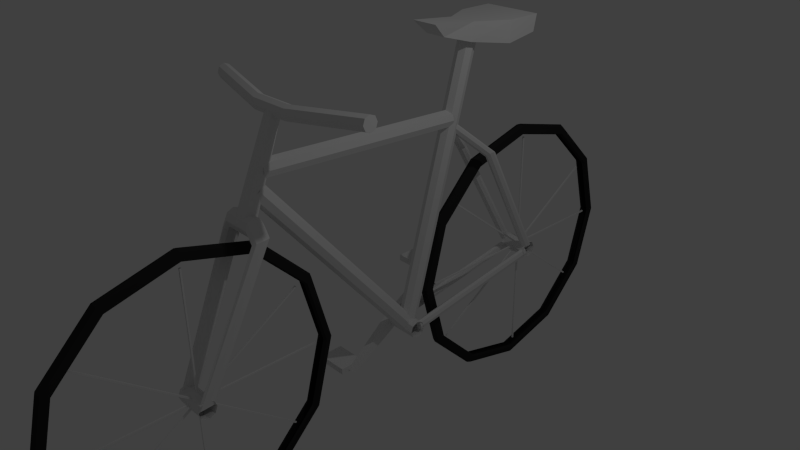 # Source: bike_red.blend  (saved by Blender 2.68.0; exported with 4.5.12 LTS)
import bpy
from mathutils import Matrix  # noqa: F401  (used for matrix-valued properties, if any)

bpy.ops.wm.read_factory_settings(use_empty=True)
scene = bpy.context.scene
scene.name = 'Scene'

# ---- collections
col_collection_1 = bpy.data.collections.new('Collection 1'); scene.collection.children.link(col_collection_1)

# ---- materials (node trees are filled in below, after node groups)
mat_none_bike_jpg = bpy.data.materials.new('None_bike.jpg')
mat_none_bike_jpg.alpha_threshold = 0.0
mat_none_bike_jpg.use_transparent_shadow = False
mat_none_bike_jpg.specular_color = (0.8, 0.8, 0.8)
mat_none_bike_jpg.roughness = 0.5
mat_none_bike_jpg.specular_intensity = 1.0
mat_none_bike_jpg.line_color = (0.0, 0.0, 0.0, 1.0)
mat_none_blackwindow_jpg = bpy.data.materials.new('None_blackWindow.jpg')
mat_none_blackwindow_jpg.alpha_threshold = 0.0
mat_none_blackwindow_jpg.use_transparent_shadow = False
mat_none_blackwindow_jpg.specular_color = (0.8, 0.8, 0.8)
mat_none_blackwindow_jpg.roughness = 0.5
mat_none_blackwindow_jpg.specular_intensity = 1.0
mat_none_blackwindow_jpg.line_color = (0.0, 0.0, 0.0, 1.0)
mat_tire = bpy.data.materials.new('Tire')
mat_tire.alpha_threshold = 0.0
mat_tire.use_transparent_shadow = False
mat_tire.diffuse_color = (0.02539, 0.02539, 0.02539, 1.0)
mat_tire.roughness = 0.5
mat_tire.line_color = (0.0, 0.0, 0.0, 1.0)

# ---- material node trees

# ---- world
world_world = bpy.data.worlds.new('World'); scene.world = world_world
world_world.color = (0.05088, 0.05088, 0.05088)
world_world.use_sun_shadow = False
world_world.sun_shadow_jitter_overblur = 0.0
world_world.cycles.sampling_method = 'MANUAL'
world_world.cycles.sample_map_resolution = 256

# ---- cameras
cam_camera = bpy.data.cameras.new('Camera')
cam_camera.clip_end = 100.0
cam_camera.lens = 35.0
cam_camera.sensor_width = 32.0
cam_camera.sensor_height = 18.0
cam_camera.ortho_scale = 7.314
cam_camera.dof.focus_distance = 0.0
cam_camera.dof.aperture_fstop = 128.0

# ---- lights
light_lamp = bpy.data.lights.new('Lamp', 'POINT')
light_lamp.transmission_factor = 0.0
light_lamp.cutoff_distance = 30.0
light_lamp.energy = 100.0
light_lamp.shadow_buffer_clip_start = 1.001
light_lamp.shadow_soft_size = 0.1
light_lamp.shadow_maximum_resolution = 0.006
light_lamp.use_absolute_resolution = True
light_lamp.cycles.use_multiple_importance_sampling = False

# ---- meshes
me_bike_red = bpy.data.meshes.new('bike_red')
me_bike_red.from_pydata([(-0.03053, 1.907, -2.45), (-0.03065, 2.808, -2.691), (-0.07315, 2.808, -2.714), (-0.07262, 1.896, -2.469), (-0.04789, 2.808, -2.812), (-0.04703, 1.847, -2.554), (0.01123, 2.808, -2.841), (0.01211, 1.833, -2.58), (0.07056, 2.808, -2.812), (0.07142, 1.847, -2.554), (0.1009, 2.808, -2.714), (0.1014, 1.896, -2.47), (0.06443, 2.808, -2.692), (0.06455, 1.907, -2.451), (0.1028, 1.229, -1.802), (0.06487, 1.248, -1.791), (0.07378, 1.144, -1.851), (0.0145, 1.119, -1.866), (-0.04467, 1.144, -1.851), (-0.07119, 1.229, -1.802), (-0.03021, 1.248, -1.79), (-0.02976, 1.007, -0.8899), (-0.06923, 0.9845, -0.8902), (-0.04145, 0.8867, -0.8903), (0.01778, 0.8572, -0.8904), (0.077, 0.8867, -0.8905), (0.1048, 0.9845, -0.8906), (0.06532, 1.007, -0.8909), (0.1067, 1.229, 0.02114), (0.06576, 1.248, 0.009592), (0.08022, 1.144, 0.07015), (0.02105, 1.119, 0.08498), (-0.03823, 1.144, 0.07034), (-0.06726, 1.229, 0.02159), (-0.02932, 1.248, 0.01065), (-0.029, 1.907, 0.6699), (-0.06583, 1.896, 0.689), (-0.03587, 1.847, 0.7736), (0.02344, 1.833, 0.799), (0.08258, 1.847, 0.7734), (0.1082, 1.896, 0.6886), (0.06608, 1.907, 0.6688), (0.1087, 2.808, 0.9329), (0.0662, 2.808, 0.9101), (0.08344, 2.808, 1.031), (0.02432, 2.808, 1.06), (-0.035, 2.808, 1.031), (-0.0653, 2.808, 0.9333), (-0.02888, 2.808, 0.9112), (-0.029, 3.709, 0.6699), (-0.06583, 3.72, 0.689), (-0.03587, 3.769, 0.7736), (0.02344, 3.783, 0.799), (0.08258, 3.769, 0.7734), (0.1082, 3.72, 0.6886), (0.06608, 3.709, 0.6688), (0.1067, 4.387, 0.02115), (0.06576, 4.368, 0.009592), (0.08022, 4.472, 0.07015), (0.02105, 4.497, 0.08498), (-0.03823, 4.472, 0.07034), (-0.06726, 4.387, 0.02159), (-0.02932, 4.368, 0.01065), (-0.02976, 4.609, -0.8899), (-0.06922, 4.632, -0.8902), (-0.04145, 4.729, -0.8903), (0.01778, 4.759, -0.8904), (0.077, 4.729, -0.8905), (0.1048, 4.632, -0.8906), (0.06532, 4.609, -0.8909), (0.1028, 4.387, -1.802), (0.06487, 4.368, -1.791), (0.07378, 4.472, -1.851), (0.0145, 4.497, -1.866), (-0.04467, 4.472, -1.851), (-0.07119, 4.387, -1.802), (-0.03021, 4.368, -1.79), (-0.03053, 3.709, -2.45), (-0.07262, 3.72, -2.469), (-0.04703, 3.769, -2.554), (0.01211, 3.783, -2.58), (0.07142, 3.769, -2.554), (0.1014, 3.72, -2.47), (0.06455, 3.709, -2.451), (-0.03053, -3.636, -2.393), (-0.03065, -2.735, -2.634), (-0.07315, -2.735, -2.657), (-0.07262, -3.647, -2.413), (-0.04789, -2.735, -2.755), (-0.04703, -3.696, -2.498), (0.01123, -2.735, -2.785), (0.01211, -3.711, -2.523), (0.07055, -2.735, -2.755), (0.07142, -3.696, -2.498), (0.1009, -2.735, -2.658), (0.1014, -3.647, -2.413), (0.06443, -2.735, -2.635), (0.06455, -3.636, -2.394), (0.1028, -4.314, -1.746), (0.06487, -4.295, -1.735), (0.07378, -4.399, -1.795), (0.0145, -4.425, -1.809), (-0.04467, -4.399, -1.794), (-0.07119, -4.314, -1.745), (-0.03021, -4.295, -1.734), (-0.02977, -4.536, -0.8333), (-0.06923, -4.559, -0.8336), (-0.04145, -4.657, -0.8337), (0.01777, -4.686, -0.8338), (0.077, -4.657, -0.8339), (0.1048, -4.559, -0.8341), (0.06531, -4.536, -0.8344), (0.1067, -4.314, 0.07771), (0.06576, -4.295, 0.06615), (0.08022, -4.399, 0.1267), (0.02105, -4.425, 0.1415), (-0.03823, -4.399, 0.1269), (-0.06727, -4.314, 0.07815), (-0.02932, -4.295, 0.06721), (-0.029, -3.636, 0.7264), (-0.06583, -3.647, 0.7456), (-0.03587, -3.696, 0.8301), (0.02344, -3.711, 0.8556), (0.08258, -3.696, 0.8299), (0.1082, -3.647, 0.7452), (0.06608, -3.636, 0.7254), (0.1087, -2.735, 0.9895), (0.0662, -2.735, 0.9667), (0.08344, -2.735, 1.087), (0.02432, -2.735, 1.117), (-0.03501, -2.735, 1.088), (-0.06531, -2.735, 0.9899), (-0.02888, -2.735, 0.9677), (-0.029, -1.835, 0.7264), (-0.06583, -1.823, 0.7456), (-0.03587, -1.775, 0.8301), (0.02344, -1.76, 0.8556), (0.08258, -1.775, 0.8299), (0.1082, -1.823, 0.7452), (0.06608, -1.835, 0.7254), (0.1067, -1.156, 0.07771), (0.06576, -1.175, 0.06615), (0.08022, -1.071, 0.1267), (0.02105, -1.046, 0.1415), (-0.03823, -1.071, 0.1269), (-0.06727, -1.156, 0.07815), (-0.02932, -1.175, 0.06721), (-0.02977, -0.9342, -0.8333), (-0.06923, -0.9117, -0.8336), (-0.04145, -0.8139, -0.8337), (0.01777, -0.7845, -0.8338), (0.077, -0.8139, -0.8339), (0.1048, -0.9117, -0.8341), (0.06531, -0.9342, -0.8344), (0.1028, -1.156, -1.746), (0.06487, -1.175, -1.735), (0.07378, -1.071, -1.795), (0.0145, -1.046, -1.809), (-0.04467, -1.071, -1.794), (-0.07119, -1.156, -1.745), (-0.03021, -1.175, -1.734), (-0.03053, -1.835, -2.393), (-0.07262, -1.823, -2.413), (-0.04703, -1.775, -2.498), (0.01211, -1.76, -2.523), (0.07142, -1.775, -2.498), (0.1014, -1.823, -2.413), (0.06455, -1.835, -2.394), (-0.1649, 0.6125, -1.265), (-0.132, 0.6198, -1.317), (-0.1184, 0.6125, -1.265), (-0.1649, 2.847, -0.9502), (-0.1184, 2.847, -0.9502), (-0.132, 2.854, -1.002), (-0.132, 0.6051, -1.213), (-0.132, 2.84, -0.8982), (-0.1649, 0.6021, -1.192), (-0.1649, 2.837, -0.8767), (-0.1977, 0.6051, -1.213), (-0.1977, 2.84, -0.8982), (-0.2113, 0.6125, -1.265), (-0.2113, 2.847, -0.9502), (-0.1977, 0.6198, -1.317), (-0.1977, 2.854, -1.002), (-0.1649, 0.6228, -1.339), (-0.1649, 2.857, -1.024), (0.1934, 0.6188, -1.275), (0.2262, 0.6262, -1.327), (0.2398, 0.6188, -1.275), (0.1934, 2.853, -0.9598), (0.2398, 2.853, -0.9598), (0.2262, 2.861, -1.012), (0.2262, 0.6115, -1.223), (0.2262, 2.846, -0.9078), (0.1934, 0.6085, -1.201), (0.1934, 2.843, -0.8863), (0.1606, 0.6115, -1.223), (0.1606, 2.846, -0.9078), (0.147, 0.6188, -1.275), (0.147, 2.853, -0.9598), (0.1606, 0.6262, -1.327), (0.1606, 2.861, -1.012), (0.1934, 0.6292, -1.348), (0.1934, 2.864, -1.033), (0.2092, 2.884, -0.8829), (0.2474, 2.934, -0.8505), (0.2632, 2.884, -0.8371), (0.06916, 1.37, 1.394), (0.1232, 1.37, 1.44), (0.1073, 1.42, 1.427), (0.2474, 2.834, -0.8505), (0.1073, 1.32, 1.427), (0.2092, 2.814, -0.8829), (0.06916, 1.299, 1.394), (0.1711, 2.834, -0.9152), (0.03098, 1.32, 1.362), (0.1552, 2.884, -0.9286), (0.01516, 1.37, 1.349), (0.1711, 2.934, -0.9152), (0.03098, 1.42, 1.362), (0.2092, 2.955, -0.8829), (0.06916, 1.441, 1.394), (-1.274, -1.14, 2.396), (-1.271, -1.071, 2.328), (-1.269, -1.14, 2.299), (1.315, -1.14, 2.397), (1.32, -1.14, 2.3), (1.319, -1.071, 2.328), (-1.271, -1.209, 2.328), (1.319, -1.209, 2.328), (-1.274, -1.237, 2.396), (1.315, -1.237, 2.397), (-1.277, -1.209, 2.465), (1.312, -1.209, 2.466), (-1.279, -1.14, 2.493), (1.311, -1.14, 2.494), (-1.277, -1.071, 2.465), (1.312, -1.071, 2.466), (-1.274, -1.043, 2.396), (1.315, -1.043, 2.397), (-0.02106, 1.364, 1.402), (0.0254, 1.423, 1.397), (-0.02106, 1.418, 1.438), (-0.1892, 2.869, -0.8629), (-0.1892, 2.924, -0.8262), (-0.1427, 2.928, -0.8676), (-0.06751, 1.382, 1.458), (-0.2356, 2.887, -0.8063), (-0.08676, 1.334, 1.445), (-0.2549, 2.84, -0.8195), (-0.06751, 1.304, 1.407), (-0.2356, 2.81, -0.8581), (-0.02106, 1.309, 1.365), (-0.1892, 2.814, -0.8995), (0.0254, 1.346, 1.345), (-0.1427, 2.851, -0.9194), (0.04465, 1.393, 1.358), (-0.1235, 2.898, -0.9062), (0.3378, -1.788, 0.9961), (0.1981, -1.788, 1.192), (0.3573, -1.874, 1.001), (0.1973, -1.874, 1.227), (0.2249, -2.645, -0.8456), (0.2356, -2.731, -0.8404), (0.2026, -1.96, 1.192), (0.343, -1.96, 0.991), (0.2277, -2.817, -0.8508), (0.2109, -1.995, 1.106), (0.3033, -1.995, 0.971), (0.2059, -2.852, -0.8708), (0.2173, -1.96, 1.02), (0.2614, -1.96, 0.9531), (0.1829, -2.816, -0.8886), (0.218, -1.874, 0.9846), (0.2419, -1.874, 0.9479), (0.1722, -2.73, -0.8939), (0.2562, -1.788, 0.9583), (0.2127, -1.788, 1.02), (0.1801, -2.645, -0.8835), (0.2959, -1.753, 0.9783), (0.2045, -1.752, 1.106), (0.2019, -2.609, -0.8635), (-0.1913, -1.788, 1.193), (-0.1921, -1.874, 1.228), (-0.1868, -1.96, 1.193), (-0.1785, -1.995, 1.107), (-0.1722, -1.959, 1.021), (-0.1714, -1.873, 0.9857), (-0.1767, -1.788, 1.021), (-0.185, -1.752, 1.107), (-0.2973, -1.788, 1.002), (-0.1885, -2.642, -0.8367), (-0.1987, -2.728, -0.8225), (-0.3145, -1.874, 1.016), (-0.1884, -2.814, -0.8306), (-0.2971, -1.96, 1.008), (-0.2553, -1.995, 0.9826), (-0.1635, -2.849, -0.8563), (-0.2135, -1.959, 0.9544), (-0.1387, -2.814, -0.8845), (-0.1963, -1.873, 0.9401), (-0.1285, -2.728, -0.8988), (-0.2137, -1.788, 0.9482), (-0.1388, -2.642, -0.8907), (-0.1637, -2.606, -0.865), (-0.2555, -1.752, 0.9739), (-0.2019, -2.644, -0.7707), (0.2401, -2.645, -0.7773), (-0.2009, -2.608, -0.8565), (0.2411, -2.609, -0.8631), (0.2425, -2.645, -0.949), (-0.1995, -2.643, -0.9424), (0.2434, -2.73, -0.9847), (-0.1986, -2.729, -0.9781), (0.2432, -2.816, -0.9493), (-0.1988, -2.815, -0.9427), (0.2422, -2.852, -0.8635), (-0.1998, -2.851, -0.8569), (0.2408, -2.817, -0.7776), (-0.2012, -2.815, -0.771), (0.24, -2.731, -0.7419), (-0.202, -2.729, -0.7353), (0.2401, 2.984, -0.8291), (-0.2019, 2.986, -0.8224), (0.24, 2.898, -0.7937), (-0.202, 2.9, -0.787), (-0.2012, 2.814, -0.8228), (0.2408, 2.813, -0.8294), (-0.1998, 2.778, -0.9087), (0.2422, 2.777, -0.9153), (-0.1988, 2.814, -0.9945), (0.2432, 2.813, -1.001), (-0.1986, 2.9, -1.03), (0.2434, 2.899, -1.036), (0.2425, 2.984, -1.001), (-0.1995, 2.986, -0.9941), (0.2411, 3.02, -0.9148), (-0.2009, 3.021, -0.9082), (-0.2019, 0.6394, -1.202), (0.2401, 0.6381, -1.209), (-0.2009, 0.6751, -1.288), (0.2411, 0.6738, -1.295), (0.2425, 0.6384, -1.381), (-0.1995, 0.6397, -1.374), (0.2434, 0.5526, -1.416), (-0.1986, 0.5539, -1.41), (0.2432, 0.4667, -1.381), (-0.1988, 0.468, -1.374), (0.2422, 0.431, -1.295), (-0.1998, 0.4324, -1.289), (0.2408, 0.4664, -1.209), (-0.2012, 0.4678, -1.203), (0.24, 0.5522, -1.174), (-0.202, 0.5535, -1.167), (0.08607, -1.437, 2.331), (0.1052, -1.96, 1.121), (0.1126, -1.378, 2.307), (0.1408, -1.88, 1.089), (0.08607, -1.318, 2.284), (0.1052, -1.8, 1.059), (0.02194, -1.292, 2.277), (0.01939, -1.765, 1.049), (-0.06643, -1.797, 1.065), (-0.04218, -1.316, 2.289), (-0.102, -1.877, 1.097), (-0.06874, -1.376, 2.313), (-0.06643, -1.957, 1.128), (-0.04218, -1.436, 2.336), (0.01939, -1.991, 1.138), (0.02194, -1.461, 2.343), (0.1078, 0.6098, -1.222), (0.1052, -1.661, 1.52), (0.1408, -1.73, 1.469), (0.1433, 0.541, -1.273), (0.1052, -1.792, 1.41), (0.1078, 0.4787, -1.332), (0.01939, -1.811, 1.377), (0.02194, 0.4595, -1.365), (-0.06387, 0.4946, -1.351), (-0.06643, -1.776, 1.391), (-0.09942, 0.5635, -1.3), (-0.102, -1.707, 1.442), (-0.06387, 0.6258, -1.24), (-0.06643, -1.645, 1.501), (0.02194, 0.645, -1.208), (0.01939, -1.626, 1.534), (0.1078, 1.575, 2.532), (0.1052, 0.4701, -1.25), (0.1433, 1.655, 2.502), (0.1408, 0.5507, -1.28), (0.1078, 1.739, 2.484), (0.1052, 0.6347, -1.298), (0.02194, 1.778, 2.487), (0.01939, 0.6728, -1.295), (-0.06643, 0.6428, -1.271), (-0.06387, 1.747, 2.511), (-0.102, 0.5621, -1.241), (-0.09942, 1.667, 2.541), (-0.06643, 0.4782, -1.222), (-0.06387, 1.583, 2.56), (0.01939, 0.44, -1.226), (0.02194, 1.545, 2.556), (0.1052, -1.639, 1.758), (0.1078, 1.324, 1.599), (0.02194, 1.337, 1.634), (0.01939, -1.626, 1.793), (-0.06387, 1.346, 1.598), (-0.06643, -1.617, 1.757), (-0.09942, 1.346, 1.512), (-0.102, -1.617, 1.671), (-0.06387, 1.336, 1.427), (-0.06643, -1.626, 1.586), (0.02194, 1.324, 1.392), (0.01939, -1.639, 1.551), (0.1078, 1.314, 1.428), (0.1052, -1.648, 1.587), (0.1433, 1.314, 1.514), (0.1408, -1.648, 1.673), (0.2927, -1.306, 2.244), (-0.2478, -1.306, 2.244), (0.2893, -1.278, 2.313), (-0.2512, -1.278, 2.313), (0.2858, -1.306, 2.381), (-0.2546, -1.306, 2.381), (0.2844, -1.375, 2.41), (-0.2561, -1.375, 2.41), (0.2858, -1.444, 2.381), (-0.2546, -1.444, 2.381), (0.2893, -1.472, 2.313), (-0.2512, -1.472, 2.313), (0.2927, -1.444, 2.244), (-0.2478, -1.444, 2.244), (0.2941, -1.375, 2.216), (-0.2464, -1.375, 2.216), (-0.1772, 1.889, 0.8907), (-0.1964, 1.92, 0.9293), (-0.1964, 1.842, 0.8775), (-0.2429, 1.806, 0.8974), (-0.2893, 1.801, 0.9388), (-0.3086, 1.831, 0.9774), (-0.2893, 1.878, 0.9906), (-0.2429, 1.915, 0.9707), (0.3479, 1.905, 0.9731), (0.3097, 1.926, 0.9407), (0.2715, 1.905, 0.9084), (0.2557, 1.855, 0.895), (0.2715, 1.805, 0.9084), (0.3097, 1.784, 0.9407), (0.3479, 1.805, 0.9731), (0.3637, 1.855, 0.9864), (-0.2841, 1.49, -0.7272), (-0.2841, 1.49, -0.816), (-0.7329, 1.49, -0.816), (-0.7329, 1.49, -0.7272), (-0.7329, 1.144, -0.816), (-0.7329, 1.144, -0.7272), (-0.2841, 1.144, -0.816), (-0.2841, 1.144, -0.7272), (-0.2841, -0.03692, -1.759), (-0.2841, -0.03692, -1.848), (-0.7329, -0.03692, -1.848), (-0.7329, -0.03692, -1.759), (-0.7329, -0.3829, -1.848), (-0.7329, -0.3829, -1.759), (-0.2841, -0.3829, -1.848), (-0.2841, -0.3829, -1.759), (-0.2908, 0.4927, -1.203), (-0.2908, 1.324, -0.7306), (-0.2908, 1.369, -0.7736), (-0.2908, 0.6095, -1.377), (-0.2908, -0.2668, -1.816), (-0.2908, -0.2304, -1.858), (-0.1991, 0.4927, -1.203), (-0.1991, -0.2668, -1.816), (-0.1991, 0.6095, -1.377), (-0.1991, -0.2304, -1.858), (-0.1991, 1.369, -0.7736), (-0.1991, 1.324, -0.7306), (-0.1695, 1.557, 2.763), (-0.397, 2.007, 2.747), (-0.1695, 1.527, 2.511), (-0.397, 2.003, 2.449), (-0.1695, 0.8865, 2.837), (-0.1272, 1.082, 2.647), (0.2108, 1.557, 2.763), (0.2108, 0.8865, 2.837), (0.1685, 1.082, 2.647), (0.2108, 1.527, 2.511), (0.4383, 2.007, 2.747), (0.4383, 2.003, 2.449), (-0.397, 2.519, 2.742), (-0.397, 2.465, 2.516), (0.4383, 2.465, 2.516), (0.4383, 2.519, 2.742), (0.03134, 1.468, 0.2471), (0.03134, 1.482, 0.2637), (0.01, 1.468, 0.2471), (0.01, 1.482, 0.2637), (0.03134, 4.155, -1.917), (0.01, 4.155, -1.917), (0.03134, 4.169, -1.9), (0.01, 4.169, -1.9), (0.03134, -1.423, -1.91), (0.03134, -4.11, 0.2535), (0.01, -4.11, 0.2535), (0.01, -1.423, -1.91), (0.01, -4.096, 0.2701), (0.01, -1.409, -1.894), (0.03134, -4.096, 0.2701), (0.03134, -1.409, -1.894), (0.03134, -4.194, -1.777), (0.03134, -4.205, -1.759), (0.01, -4.194, -1.777), (0.01, -4.205, -1.759), (0.03134, -1.262, 0.04164), (0.01, -1.262, 0.04164), (0.03134, -1.274, 0.05977), (0.01, -1.274, 0.05977), (0.03134, 4.288, -0.04894), (0.03134, 1.356, -1.868), (0.01, 1.356, -1.868), (0.01, 4.288, -0.04894), (0.01, 1.345, -1.85), (0.01, 4.276, -0.03081), (0.03134, 1.345, -1.85), (0.03134, 4.276, -0.03081), (0.03134, 1.104, -0.8974), (0.03134, 1.104, -0.876), (0.01, 1.104, -0.8974), (0.01, 1.104, -0.876), (0.03134, 4.554, -0.9115), (0.01, 4.554, -0.9115), (0.03134, 4.554, -0.8901), (0.01, 4.554, -0.8901), (0.03134, -1.036, -0.8726), (0.03134, -4.486, -0.8585), (0.01, -4.486, -0.8585), (0.01, -1.036, -0.8726), (0.01, -4.486, -0.8372), (0.01, -1.036, -0.8513), (0.03134, -4.486, -0.8372), (0.03134, -1.036, -0.8513), (0.03134, -2.712, -2.58), (0.03134, -2.733, -2.58), (0.01, -2.712, -2.58), (0.01, -2.733, -2.58), (0.03134, -2.712, 0.87), (0.01, -2.712, 0.87), (0.03134, -2.733, 0.87), (0.01, -2.733, 0.87), (0.03134, 2.918, 0.8312), (0.03134, 2.918, -2.619), (0.01, 2.918, 0.8312), (0.01, 2.918, -2.619), (0.01, 2.896, -2.619), (0.01, 2.896, 0.8312), (0.03134, 2.896, -2.619), (0.03134, 2.896, 0.8312)], [], [(0, 1, 2), (0, 2, 3), (3, 2, 4), (3, 4, 5), (5, 4, 6), (5, 6, 7), (7, 6, 8), (7, 8, 9), (9, 8, 10), (9, 10, 11), (12, 13, 11), (12, 11, 10), (14, 11, 13), (14, 13, 15), (16, 9, 11), (16, 11, 14), (17, 7, 9), (17, 9, 16), (18, 5, 7), (18, 7, 17), (19, 3, 5), (19, 5, 18), (20, 0, 3), (20, 3, 19), (21, 20, 19), (21, 19, 22), (22, 19, 18), (22, 18, 23), (23, 18, 17), (23, 17, 24), (24, 17, 16), (24, 16, 25), (25, 16, 14), (25, 14, 26), (26, 14, 15), (26, 15, 27), (28, 26, 27), (28, 27, 29), (30, 25, 26), (30, 26, 28), (31, 24, 25), (31, 25, 30), (32, 23, 24), (32, 24, 31), (33, 22, 23), (33, 23, 32), (34, 21, 22), (34, 22, 33), (35, 34, 33), (35, 33, 36), (36, 33, 32), (36, 32, 37), (37, 32, 31), (37, 31, 38), (38, 31, 30), (38, 30, 39), (39, 30, 28), (39, 28, 40), (40, 28, 29), (40, 29, 41), (42, 40, 41), (42, 41, 43), (44, 39, 40), (44, 40, 42), (45, 38, 39), (45, 39, 44), (46, 37, 38), (46, 38, 45), (47, 36, 37), (47, 37, 46), (48, 35, 36), (48, 36, 47), (49, 48, 50), (48, 47, 50), (50, 47, 51), (47, 46, 51), (51, 46, 52), (46, 45, 52), (52, 45, 53), (45, 44, 53), (53, 44, 54), (44, 42, 54), (54, 42, 55), (42, 43, 55), (56, 54, 57), (54, 55, 57), (58, 53, 56), (53, 54, 56), (59, 52, 58), (52, 53, 58), (60, 51, 59), (51, 52, 59), (61, 50, 60), (50, 51, 60), (62, 49, 61), (49, 50, 61), (63, 62, 64), (62, 61, 64), (64, 61, 65), (61, 60, 65), (65, 60, 66), (60, 59, 66), (66, 59, 67), (59, 58, 67), (67, 58, 68), (58, 56, 68), (68, 56, 69), (56, 57, 69), (70, 68, 71), (68, 69, 71), (72, 67, 70), (67, 68, 70), (73, 66, 72), (66, 67, 72), (74, 65, 73), (65, 66, 73), (75, 64, 74), (64, 65, 74), (76, 63, 75), (63, 64, 75), (77, 76, 78), (76, 75, 78), (78, 75, 79), (75, 74, 79), (79, 74, 80), (74, 73, 80), (80, 73, 81), (73, 72, 81), (81, 72, 82), (72, 70, 82), (82, 70, 83), (70, 71, 83), (83, 12, 82), (12, 10, 82), (8, 81, 10), (81, 82, 10), (6, 80, 8), (80, 81, 8), (4, 79, 6), (79, 80, 6), (2, 78, 4), (78, 79, 4), (1, 77, 2), (77, 78, 2), (84, 85, 86), (84, 86, 87), (87, 86, 88), (87, 88, 89), (89, 88, 90), (89, 90, 91), (91, 90, 92), (91, 92, 93), (93, 92, 94), (93, 94, 95), (96, 97, 95), (96, 95, 94), (98, 95, 97), (98, 97, 99), (100, 93, 95), (100, 95, 98), (101, 91, 93), (101, 93, 100), (102, 89, 91), (102, 91, 101), (103, 87, 89), (103, 89, 102), (104, 84, 87), (104, 87, 103), (105, 104, 103), (105, 103, 106), (106, 103, 102), (106, 102, 107), (107, 102, 101), (107, 101, 108), (108, 101, 100), (108, 100, 109), (109, 100, 98), (109, 98, 110), (110, 98, 99), (110, 99, 111), (112, 110, 111), (112, 111, 113), (114, 109, 110), (114, 110, 112), (115, 108, 109), (115, 109, 114), (116, 107, 108), (116, 108, 115), (117, 106, 107), (117, 107, 116), (118, 105, 106), (118, 106, 117), (119, 118, 117), (119, 117, 120), (120, 117, 116), (120, 116, 121), (121, 116, 115), (121, 115, 122), (122, 115, 114), (122, 114, 123), (123, 114, 112), (123, 112, 124), (124, 112, 113), (124, 113, 125), (126, 124, 125), (126, 125, 127), (128, 123, 124), (128, 124, 126), (129, 122, 123), (129, 123, 128), (130, 121, 122), (130, 122, 129), (131, 120, 121), (131, 121, 130), (132, 119, 120), (132, 120, 131), (133, 132, 134), (132, 131, 134), (134, 131, 135), (131, 130, 135), (135, 130, 136), (130, 129, 136), (136, 129, 137), (129, 128, 137), (137, 128, 138), (128, 126, 138), (138, 126, 139), (126, 127, 139), (140, 138, 141), (138, 139, 141), (142, 137, 140), (137, 138, 140), (143, 136, 142), (136, 137, 142), (144, 135, 143), (135, 136, 143), (145, 134, 144), (134, 135, 144), (146, 133, 145), (133, 134, 145), (147, 146, 148), (146, 145, 148), (148, 145, 149), (145, 144, 149), (149, 144, 150), (144, 143, 150), (150, 143, 151), (143, 142, 151), (151, 142, 152), (142, 140, 152), (152, 140, 153), (140, 141, 153), (154, 152, 155), (152, 153, 155), (156, 151, 154), (151, 152, 154), (157, 150, 156), (150, 151, 156), (158, 149, 157), (149, 150, 157), (159, 148, 158), (148, 149, 158), (160, 147, 159), (147, 148, 159), (161, 160, 162), (160, 159, 162), (162, 159, 163), (159, 158, 163), (163, 158, 164), (158, 157, 164), (164, 157, 165), (157, 156, 165), (165, 156, 166), (156, 154, 166), (166, 154, 167), (154, 155, 167), (167, 96, 166), (96, 94, 166), (92, 165, 94), (165, 166, 94), (90, 164, 92), (164, 165, 92), (88, 163, 90), (163, 164, 90), (86, 162, 88), (162, 163, 88), (85, 161, 86), (161, 162, 86), (168, 169, 170), (171, 172, 173), (168, 170, 174), (171, 175, 172), (168, 174, 176), (171, 177, 175), (168, 176, 178), (171, 179, 177), (168, 178, 180), (171, 181, 179), (168, 180, 182), (171, 183, 181), (168, 182, 184), (171, 185, 183), (184, 169, 168), (171, 173, 185), (186, 187, 188), (189, 190, 191), (186, 188, 192), (189, 193, 190), (186, 192, 194), (189, 195, 193), (186, 194, 196), (189, 197, 195), (186, 196, 198), (189, 199, 197), (186, 198, 200), (189, 201, 199), (186, 200, 202), (189, 203, 201), (202, 187, 186), (189, 191, 203), (204, 205, 206), (207, 208, 209), (204, 206, 210), (207, 211, 208), (204, 210, 212), (207, 213, 211), (204, 212, 214), (207, 215, 213), (204, 214, 216), (207, 217, 215), (204, 216, 218), (207, 219, 217), (204, 218, 220), (207, 221, 219), (220, 205, 204), (207, 209, 221), (222, 223, 224), (225, 226, 227), (222, 224, 228), (225, 229, 226), (222, 228, 230), (225, 231, 229), (222, 230, 232), (225, 233, 231), (222, 232, 234), (225, 235, 233), (222, 234, 236), (225, 237, 235), (222, 236, 238), (225, 239, 237), (238, 223, 222), (225, 227, 239), (240, 241, 242), (243, 244, 245), (240, 242, 246), (243, 247, 244), (240, 246, 248), (243, 249, 247), (240, 248, 250), (243, 251, 249), (240, 250, 252), (243, 253, 251), (240, 252, 254), (243, 255, 253), (240, 254, 256), (243, 257, 255), (240, 256, 241), (243, 245, 257), (258, 259, 260), (259, 261, 260), (262, 258, 263), (258, 260, 263), (260, 261, 264), (260, 264, 265), (263, 260, 265), (263, 265, 266), (265, 264, 267), (265, 267, 268), (266, 265, 268), (266, 268, 269), (268, 267, 270), (268, 270, 271), (269, 268, 271), (269, 271, 272), (271, 270, 273), (271, 273, 274), (272, 271, 274), (272, 274, 275), (274, 273, 276), (273, 277, 276), (275, 274, 276), (275, 276, 278), (276, 277, 279), (277, 280, 279), (278, 276, 281), (276, 279, 281), (258, 262, 279), (262, 281, 279), (259, 258, 280), (258, 279, 280), (259, 282, 261), (282, 283, 261), (261, 283, 284), (261, 284, 264), (264, 284, 285), (264, 285, 267), (267, 285, 286), (267, 286, 270), (270, 286, 287), (270, 287, 273), (273, 287, 277), (287, 288, 277), (277, 288, 280), (288, 289, 280), (282, 259, 289), (259, 280, 289), (290, 291, 292), (290, 292, 293), (282, 290, 293), (282, 293, 283), (293, 292, 294), (293, 294, 295), (283, 293, 295), (283, 295, 284), (295, 294, 296), (294, 297, 296), (284, 295, 285), (295, 296, 285), (296, 297, 298), (297, 299, 298), (285, 296, 286), (296, 298, 286), (298, 299, 300), (299, 301, 300), (286, 298, 287), (298, 300, 287), (300, 301, 302), (301, 303, 302), (287, 300, 288), (300, 302, 288), (302, 303, 304), (302, 304, 305), (288, 302, 305), (288, 305, 289), (290, 282, 289), (290, 289, 305), (291, 290, 305), (291, 305, 304), (306, 307, 308), (307, 309, 308), (310, 311, 309), (311, 308, 309), (312, 313, 310), (313, 311, 310), (314, 315, 313), (314, 313, 312), (316, 317, 315), (316, 315, 314), (318, 319, 317), (318, 317, 316), (320, 321, 319), (320, 319, 318), (307, 306, 320), (306, 321, 320), (322, 323, 324), (323, 325, 324), (324, 325, 326), (324, 326, 327), (327, 326, 328), (327, 328, 329), (329, 328, 330), (329, 330, 331), (331, 330, 332), (331, 332, 333), (333, 332, 334), (332, 335, 334), (334, 335, 336), (335, 337, 336), (323, 322, 337), (322, 336, 337), (338, 339, 340), (339, 341, 340), (342, 343, 341), (343, 340, 341), (344, 345, 342), (345, 343, 342), (346, 347, 345), (346, 345, 344), (348, 349, 347), (348, 347, 346), (350, 351, 349), (350, 349, 348), (352, 353, 351), (352, 351, 350), (339, 338, 352), (338, 353, 352), (354, 355, 356), (355, 357, 356), (356, 357, 358), (357, 359, 358), (358, 359, 360), (359, 361, 360), (360, 361, 362), (360, 362, 363), (363, 362, 364), (363, 364, 365), (365, 364, 366), (365, 366, 367), (367, 366, 368), (367, 368, 369), (355, 354, 368), (354, 369, 368), (370, 371, 372), (370, 372, 373), (373, 372, 374), (373, 374, 375), (375, 374, 376), (375, 376, 377), (377, 376, 378), (376, 379, 378), (378, 379, 380), (379, 381, 380), (380, 381, 382), (381, 383, 382), (382, 383, 384), (383, 385, 384), (384, 385, 371), (384, 371, 370), (386, 387, 388), (387, 389, 388), (388, 389, 390), (389, 391, 390), (390, 391, 392), (391, 393, 392), (392, 393, 394), (392, 394, 395), (395, 394, 396), (395, 396, 397), (397, 396, 398), (397, 398, 399), (399, 398, 400), (399, 400, 401), (401, 400, 386), (400, 387, 386), (402, 403, 404), (402, 404, 405), (406, 407, 404), (407, 405, 404), (408, 409, 406), (409, 407, 406), (410, 411, 408), (411, 409, 408), (412, 413, 410), (413, 411, 410), (414, 415, 413), (414, 413, 412), (416, 417, 415), (416, 415, 414), (403, 402, 417), (403, 417, 416), (418, 419, 420), (419, 421, 420), (227, 418, 239), (418, 420, 239), (422, 237, 420), (237, 239, 420), (423, 422, 421), (422, 420, 421), (424, 235, 422), (235, 237, 422), (425, 424, 423), (424, 422, 423), (426, 233, 235), (426, 235, 424), (427, 426, 424), (427, 424, 425), (428, 231, 233), (428, 233, 426), (429, 428, 426), (429, 426, 427), (430, 229, 231), (430, 231, 428), (431, 430, 428), (431, 428, 429), (432, 226, 229), (432, 229, 430), (433, 432, 430), (433, 430, 431), (418, 227, 432), (227, 226, 432), (419, 418, 433), (418, 432, 433), (419, 223, 421), (223, 238, 421), (236, 423, 238), (423, 421, 238), (234, 425, 236), (425, 423, 236), (232, 427, 425), (232, 425, 234), (230, 429, 427), (230, 427, 232), (228, 431, 429), (228, 429, 230), (224, 433, 431), (224, 431, 228), (223, 419, 224), (419, 433, 224), (434, 257, 245), (434, 245, 435), (256, 434, 435), (256, 435, 241), (436, 255, 257), (436, 257, 434), (254, 436, 434), (254, 434, 256), (437, 253, 436), (253, 255, 436), (252, 437, 436), (252, 436, 254), (438, 251, 437), (251, 253, 437), (250, 438, 437), (250, 437, 252), (439, 249, 438), (249, 251, 438), (248, 439, 250), (439, 438, 250), (440, 247, 439), (247, 249, 439), (246, 440, 248), (440, 439, 248), (441, 244, 247), (441, 247, 440), (242, 441, 246), (441, 440, 246), (435, 245, 244), (435, 244, 441), (241, 435, 242), (435, 441, 242), (442, 205, 443), (205, 220, 443), (209, 442, 443), (209, 443, 221), (444, 219, 221), (444, 221, 443), (218, 444, 220), (444, 443, 220), (445, 217, 219), (445, 219, 444), (216, 445, 218), (445, 444, 218), (446, 215, 217), (446, 217, 445), (214, 446, 445), (214, 445, 216), (447, 213, 446), (213, 215, 446), (212, 447, 446), (212, 446, 214), (448, 211, 447), (211, 213, 447), (210, 448, 447), (210, 447, 212), (449, 208, 448), (208, 211, 448), (206, 449, 448), (206, 448, 210), (442, 209, 449), (209, 208, 449), (205, 442, 206), (442, 449, 206), (191, 187, 203), (187, 202, 203), (200, 201, 202), (201, 203, 202), (198, 199, 200), (199, 201, 200), (196, 197, 198), (197, 199, 198), (194, 195, 197), (194, 197, 196), (192, 193, 195), (192, 195, 194), (188, 190, 193), (188, 193, 192), (187, 191, 190), (187, 190, 188), (173, 169, 185), (169, 184, 185), (182, 183, 184), (183, 185, 184), (180, 181, 182), (181, 183, 182), (178, 179, 180), (179, 181, 180), (176, 177, 179), (176, 179, 178), (174, 175, 177), (174, 177, 176), (170, 172, 175), (170, 175, 174), (169, 173, 172), (169, 172, 170), (450, 451, 452), (450, 452, 453), (454, 455, 453), (454, 453, 452), (456, 457, 454), (457, 455, 454), (451, 450, 456), (450, 457, 456), (450, 453, 457), (453, 455, 457), (451, 456, 454), (451, 454, 452), (458, 459, 460), (458, 460, 461), (462, 463, 461), (462, 461, 460), (464, 465, 462), (465, 463, 462), (459, 458, 464), (458, 465, 464), (458, 461, 465), (461, 463, 465), (459, 464, 462), (459, 462, 460), (466, 467, 468), (466, 468, 469), (470, 466, 469), (470, 469, 471), (472, 473, 474), (473, 475, 474), (474, 476, 472), (476, 477, 472), (466, 470, 472), (470, 473, 472), (467, 466, 472), (467, 472, 477), (474, 475, 471), (474, 471, 469), (476, 474, 469), (476, 469, 468), (477, 476, 468), (477, 468, 467), (475, 473, 471), (473, 470, 471), (478, 479, 480), (479, 481, 480), (482, 478, 483), (478, 480, 483), (484, 485, 486), (484, 486, 487), (488, 484, 487), (488, 487, 489), (478, 482, 484), (482, 485, 484), (479, 478, 488), (478, 484, 488), (487, 486, 483), (487, 483, 480), (489, 487, 481), (487, 480, 481), (479, 490, 491), (479, 491, 481), (489, 492, 488), (492, 493, 488), (490, 479, 488), (490, 488, 493), (492, 489, 481), (492, 481, 491), (493, 492, 491), (493, 491, 490), (486, 485, 482), (486, 482, 483), (494, 495, 496), (495, 497, 496), (498, 499, 500), (499, 501, 500), (494, 498, 495), (498, 500, 495), (495, 500, 501), (495, 501, 497), (497, 501, 499), (497, 499, 496), (498, 494, 496), (498, 496, 499), (502, 503, 504), (502, 504, 505), (506, 507, 505), (506, 505, 504), (508, 509, 507), (508, 507, 506), (503, 502, 508), (502, 509, 508), (502, 505, 509), (505, 507, 509), (503, 508, 504), (508, 506, 504), (510, 511, 512), (511, 513, 512), (514, 515, 516), (515, 517, 516), (510, 514, 516), (510, 516, 511), (511, 516, 517), (511, 517, 513), (513, 517, 512), (517, 515, 512), (514, 510, 512), (514, 512, 515), (518, 519, 520), (518, 520, 521), (522, 523, 520), (523, 521, 520), (524, 525, 523), (524, 523, 522), (519, 518, 525), (519, 525, 524), (518, 521, 525), (521, 523, 525), (519, 524, 520), (524, 522, 520), (526, 527, 528), (527, 529, 528), (530, 531, 532), (531, 533, 532), (526, 530, 527), (530, 532, 527), (527, 532, 533), (527, 533, 529), (529, 533, 531), (529, 531, 528), (530, 526, 528), (530, 528, 531), (534, 535, 536), (534, 536, 537), (538, 539, 537), (538, 537, 536), (540, 541, 539), (540, 539, 538), (535, 534, 540), (534, 541, 540), (534, 537, 541), (537, 539, 541), (535, 540, 536), (540, 538, 536), (542, 543, 544), (543, 545, 544), (546, 547, 548), (547, 549, 548), (542, 546, 548), (542, 548, 543), (543, 548, 545), (548, 549, 545), (545, 549, 547), (545, 547, 544), (546, 542, 547), (542, 544, 547), (550, 551, 552), (551, 553, 552), (554, 555, 552), (554, 552, 553), (556, 557, 554), (557, 555, 554), (551, 550, 557), (551, 557, 556), (550, 552, 557), (552, 555, 557), (551, 556, 553), (556, 554, 553)])
me_bike_red.polygons.foreach_set('material_index', [2, 2, 2, 2, 2, 2, 2, 2, 2, 2, 2, 2, 2, 2, 2, 2, 2, 2, 2, 2, 2, 2, 2, 2, 2, 2, 2, 2, 2, 2, 2, 2, 2, 2, 2, 2, 2, 2, 2, 2, 2, 2, 2, 2, 2, 2, 2, 2, 0, 2, 2, 2, 2, 2, 2, 2, 2, 2, 2, 2, 2, 2, 2, 2, 2, 2, 2, 2, 2, 2, 2, 2, 2, 2, 2, 2, 2, 2, 2, 2, 2, 2, 2, 2, 2, 2, 2, 2, 2, 2, 2, 2, 2, 2, 2, 2, 2, 2, 2, 2, 2, 2, 2, 2, 2, 2, 2, 2, 2, 2, 2, 2, 2, 2, 2, 2, 2, 2, 2, 2, 2, 2, 2, 2, 2, 2, 2, 2, 2, 2, 2, 2, 2, 2, 2, 2, 2, 2, 2, 2, 2, 2, 2, 2, 2, 2, 2, 2, 2, 2, 2, 2, 2, 2, 2, 2, 2, 2, 2, 2, 2, 2, 2, 2, 2, 2, 2, 2, 2, 2, 2, 2, 2, 2, 2, 2, 2, 2, 2, 2, 2, 2, 2, 2, 2, 2, 2, 2, 2, 2, 2, 2, 2, 2, 2, 2, 2, 2, 2, 2, 2, 2, 2, 2, 2, 2, 2, 2, 2, 2, 2, 2, 2, 2, 2, 2, 2, 2, 2, 2, 2, 2, 2, 2, 2, 2, 2, 2, 2, 2, 2, 2, 2, 2, 2, 2, 2, 2, 2, 2, 2, 2, 2, 2, 2, 2, 2, 2, 2, 2, 2, 2, 2, 2, 2, 2, 2, 2, 2, 2, 2, 2, 2, 2, 2, 2, 2, 2, 2, 2, 2, 2, 2, 2, 2, 2, 2, 2, 2, 2, 2, 2, 2, 2, 2, 2, 2, 2, 0, 0, 0, 0, 0, 0, 0, 0, 0, 0, 0, 0, 0, 0, 0, 0, 0, 0, 0, 0, 0, 0, 0, 0, 0, 0, 0, 0, 0, 0, 0, 0, 0, 0, 0, 0, 0, 0, 0, 0, 0, 0, 0, 0, 0, 0, 0, 0, 0, 0, 0, 0, 0, 0, 0, 0, 0, 0, 0, 0, 0, 0, 0, 0, 0, 0, 0, 0, 0, 0, 0, 0, 0, 0, 0, 0, 0, 0, 0, 0, 0, 0, 0, 0, 0, 0, 0, 0, 0, 0, 0, 0, 0, 0, 0, 0, 0, 0, 0, 0, 0, 0, 0, 0, 0, 0, 0, 0, 0, 0, 0, 0, 0, 0, 0, 0, 0, 0, 0, 0, 0, 0, 0, 0, 0, 0, 0, 0, 0, 0, 0, 0, 0, 0, 0, 0, 0, 0, 0, 0, 0, 0, 0, 0, 0, 0, 0, 0, 0, 0, 0, 0, 0, 0, 0, 0, 0, 0, 0, 0, 0, 0, 0, 0, 0, 0, 0, 0, 0, 0, 0, 0, 0, 0, 0, 0, 0, 0, 0, 0, 0, 0, 0, 0, 0, 0, 0, 0, 0, 0, 0, 0, 0, 0, 0, 0, 0, 0, 0, 0, 0, 0, 0, 0, 0, 0, 0, 0, 0, 0, 0, 0, 0, 0, 0, 0, 0, 0, 0, 0, 0, 0, 0, 0, 0, 0, 0, 0, 0, 0, 0, 0, 0, 0, 0, 0, 0, 0, 0, 0, 0, 0, 0, 0, 0, 0, 0, 0, 0, 0, 0, 0, 0, 0, 0, 0, 0, 0, 0, 0, 0, 0, 0, 0, 0, 0, 0, 0, 0, 0, 0, 0, 0, 0, 0, 0, 0, 0, 0, 0, 0, 0, 0, 0, 0, 0, 0, 0, 0, 0, 0, 0, 0, 0, 0, 0, 0, 0, 0, 0, 0, 0, 0, 0, 0, 0, 0, 0, 0, 0, 0, 0, 0, 0, 0, 0, 0, 0, 0, 0, 0, 0, 0, 0, 0, 0, 0, 0, 0, 0, 0, 0, 0, 0, 0, 0, 0, 0, 0, 0, 0, 0, 0, 0, 0, 0, 0, 0, 0, 0, 0, 0, 0, 0, 0, 0, 0, 0, 0, 0, 0, 0, 0, 0, 0, 0, 0, 0, 0, 0, 0, 0, 0, 0, 0, 0, 0, 0, 0, 0, 0, 0, 0, 0, 0, 0, 0, 0, 0, 0, 0, 0, 0, 0, 0, 0, 0, 0, 0, 0, 0, 0, 0, 0, 0, 0, 0, 0, 0, 0, 0, 0, 0, 0, 0, 0, 0, 0, 0, 0, 0, 0, 0, 0, 0, 0, 0, 0, 0, 0, 0, 0, 0, 0, 0, 0, 0, 0, 0, 0, 0, 0, 0, 0, 0, 0, 0, 0, 0, 0, 0, 0, 0, 0, 0, 0, 0, 0, 0, 0, 0, 0, 0, 0, 0, 0, 0, 0, 0, 0, 0, 0, 0, 0, 0, 0, 0, 0, 0, 0, 0, 0, 0, 0, 0, 0, 0, 0, 1, 1, 1, 1, 1, 1, 1, 1, 1, 1, 1, 1, 1, 1, 1, 1, 1, 1, 1, 1, 1, 1, 2, 2, 1, 1, 1, 1, 1, 1, 1, 1, 1, 1, 1, 1, 1, 1, 1, 1, 1, 1, 1, 1, 1, 1, 1, 1, 1, 1, 1, 1, 1, 1, 1, 1, 1, 1, 1, 1, 1, 1, 1, 1, 1, 1, 1, 1, 1, 1, 1, 1, 1, 1, 1, 1, 1, 1, 1, 1, 1, 1, 1, 1, 1, 1, 1, 1, 1, 1, 1, 1, 1, 1, 1, 1])
_uv = me_bike_red.uv_layers.new(name='UVMap')
_uv.uv.foreach_set('vector', [0.136, 0.1307, 0.2272, 0.09584, 0.2272, 0.09255, 0.136, 0.1307, 0.2272, 0.09255, 0.1349, 0.1278, 0.1349, 0.1278, 0.2272, 0.09255, 0.2272, 0.08649, 0.1349, 0.1278, 0.2272, 0.08649, 0.1328, 0.1225, 0.1328, 0.1225, 0.2272, 0.08649, 0.2272, 0.08235, 0.1328, 0.1225, 0.2272, 0.08235, 0.1313, 0.119, 0.1313, 0.119, 0.2272, 0.08235, 0.2272, 0.08646, 0.1313, 0.119, 0.2272, 0.08646, 0.1328, 0.1225, 0.1328, 0.1225, 0.2272, 0.08646, 0.2272, 0.09249, 0.1328, 0.1225, 0.2272, 0.09249, 0.1349, 0.1277, 0.2272, 0.09569, 0.136, 0.1305, 0.1349, 0.1277, 0.2272, 0.09569, 0.1349, 0.1277, 0.2272, 0.09249, 0.0673, 0.224, 0.1349, 0.1277, 0.136, 0.1305, 0.0673, 0.224, 0.136, 0.1305, 0.06927, 0.2256, 0.06363, 0.221, 0.1328, 0.1225, 0.1349, 0.1277, 0.06363, 0.221, 0.1349, 0.1277, 0.0673, 0.224, 0.06112, 0.219, 0.1313, 0.119, 0.1328, 0.1225, 0.06112, 0.219, 0.1328, 0.1225, 0.06363, 0.221, 0.06363, 0.2211, 0.1328, 0.1225, 0.1313, 0.119, 0.06363, 0.2211, 0.1313, 0.119, 0.06112, 0.219, 0.0673, 0.2241, 0.1349, 0.1278, 0.1328, 0.1225, 0.0673, 0.2241, 0.1328, 0.1225, 0.06363, 0.2211, 0.06927, 0.2258, 0.136, 0.1307, 0.1349, 0.1278, 0.06927, 0.2258, 0.1349, 0.1278, 0.0673, 0.2241, 0.04484, 0.3557, 0.06927, 0.2258, 0.0673, 0.2241, 0.04484, 0.3557, 0.0673, 0.2241, 0.04256, 0.3556, 0.04256, 0.3556, 0.0673, 0.2241, 0.06363, 0.2211, 0.04256, 0.3556, 0.06363, 0.2211, 0.03832, 0.3556, 0.03832, 0.3556, 0.06363, 0.2211, 0.06112, 0.219, 0.03832, 0.3556, 0.06112, 0.219, 0.03543, 0.3556, 0.03543, 0.3556, 0.06112, 0.219, 0.06363, 0.221, 0.03543, 0.3556, 0.06363, 0.221, 0.03832, 0.3556, 0.03832, 0.3556, 0.06363, 0.221, 0.0673, 0.224, 0.03832, 0.3556, 0.0673, 0.224, 0.04256, 0.3556, 0.04256, 0.3556, 0.0673, 0.224, 0.06927, 0.2256, 0.04256, 0.3556, 0.06927, 0.2256, 0.04484, 0.3555, 0.0673, 0.4871, 0.04256, 0.3556, 0.04484, 0.3555, 0.0673, 0.4871, 0.04484, 0.3555, 0.06927, 0.4854, 0.06363, 0.4902, 0.03832, 0.3556, 0.04256, 0.3556, 0.06363, 0.4902, 0.04256, 0.3556, 0.0673, 0.4871, 0.06112, 0.4922, 0.03543, 0.3556, 0.03832, 0.3556, 0.06112, 0.4922, 0.03832, 0.3556, 0.06363, 0.4902, 0.06363, 0.4902, 0.03832, 0.3556, 0.03543, 0.3556, 0.06363, 0.4902, 0.03543, 0.3556, 0.06112, 0.4922, 0.0673, 0.4872, 0.04256, 0.3556, 0.03832, 0.3556, 0.0673, 0.4872, 0.03832, 0.3556, 0.06363, 0.4902, 0.06927, 0.4856, 0.04484, 0.3557, 0.04256, 0.3556, 0.06927, 0.4856, 0.04256, 0.3556, 0.0673, 0.4872, 0.1489, 0.6056, 0.06927, 0.4856, 0.0673, 0.4872, 0.1489, 0.6056, 0.0673, 0.4872, 0.1477, 0.6084, 0.1477, 0.6084, 0.0673, 0.4872, 0.06363, 0.4902, 0.1477, 0.6084, 0.06363, 0.4902, 0.1456, 0.6136, 0.1456, 0.6136, 0.06363, 0.4902, 0.06112, 0.4922, 0.1456, 0.6136, 0.06112, 0.4922, 0.1442, 0.6172, 0.1442, 0.6172, 0.06112, 0.4922, 0.06363, 0.4902, 0.1442, 0.6172, 0.06363, 0.4902, 0.1456, 0.6136, 0.1456, 0.6136, 0.06363, 0.4902, 0.0673, 0.4871, 0.1456, 0.6136, 0.0673, 0.4871, 0.1477, 0.6083, 0.1477, 0.6083, 0.0673, 0.4871, 0.06927, 0.4854, 0.1477, 0.6083, 0.06927, 0.4854, 0.1489, 0.6055, 0.2233, 0.6311, 0.1477, 0.6083, 0.1489, 0.6055, 0.2233, 0.6311, 0.1489, 0.6055, 0.2233, 0.6278, 0.2233, 0.6372, 0.1456, 0.6136, 0.1477, 0.6083, 0.2233, 0.6372, 0.1477, 0.6083, 0.2233, 0.6311, 0.2233, 0.6413, 0.1442, 0.6172, 0.1456, 0.6136, 0.2233, 0.6413, 0.1456, 0.6136, 0.2233, 0.6372, 0.2233, 0.6372, 0.1456, 0.6136, 0.1442, 0.6172, 0.2233, 0.6372, 0.1442, 0.6172, 0.2233, 0.6413, 0.2233, 0.6312, 0.1477, 0.6084, 0.1456, 0.6136, 0.2233, 0.6312, 0.1456, 0.6136, 0.2233, 0.6372, 0.2233, 0.628, 0.1489, 0.6056, 0.1477, 0.6084, 0.2233, 0.628, 0.1477, 0.6084, 0.2233, 0.6312, 0.3184, 0.5807, 0.2233, 0.628, 0.3195, 0.5835, 0.2233, 0.628, 0.2233, 0.6312, 0.3195, 0.5835, 0.3195, 0.5835, 0.2233, 0.6312, 0.3216, 0.5887, 0.2233, 0.6312, 0.2233, 0.6372, 0.3216, 0.5887, 0.3216, 0.5887, 0.2233, 0.6372, 0.3231, 0.5922, 0.2233, 0.6372, 0.2233, 0.6413, 0.3231, 0.5922, 0.3231, 0.5922, 0.2233, 0.6413, 0.3216, 0.5887, 0.2233, 0.6413, 0.2233, 0.6372, 0.3216, 0.5887, 0.3216, 0.5887, 0.2233, 0.6372, 0.3195, 0.5834, 0.2233, 0.6372, 0.2233, 0.6311, 0.3195, 0.5834, 0.3195, 0.5834, 0.2233, 0.6311, 0.3184, 0.5806, 0.2233, 0.6311, 0.2233, 0.6278, 0.3184, 0.5806, 0.3871, 0.4871, 0.3195, 0.5834, 0.3851, 0.4854, 0.3195, 0.5834, 0.3184, 0.5806, 0.3851, 0.4854, 0.3908, 0.4902, 0.3216, 0.5887, 0.3871, 0.4871, 0.3216, 0.5887, 0.3195, 0.5834, 0.3871, 0.4871, 0.3933, 0.4922, 0.3231, 0.5922, 0.3908, 0.4902, 0.3231, 0.5922, 0.3216, 0.5887, 0.3908, 0.4902, 0.3908, 0.4902, 0.3216, 0.5887, 0.3933, 0.4922, 0.3216, 0.5887, 0.3231, 0.5922, 0.3933, 0.4922, 0.3871, 0.4872, 0.3195, 0.5835, 0.3908, 0.4902, 0.3195, 0.5835, 0.3216, 0.5887, 0.3908, 0.4902, 0.3851, 0.4856, 0.3184, 0.5807, 0.3871, 0.4872, 0.3184, 0.5807, 0.3195, 0.5835, 0.3871, 0.4872, 0.4007, 0.3562, 0.3851, 0.4856, 0.403, 0.3561, 0.3851, 0.4856, 0.3871, 0.4872, 0.403, 0.3561, 0.403, 0.3561, 0.3871, 0.4872, 0.4072, 0.3561, 0.3871, 0.4872, 0.3908, 0.4902, 0.4072, 0.3561, 0.4072, 0.3561, 0.3908, 0.4902, 0.4101, 0.3561, 0.3908, 0.4902, 0.3933, 0.4922, 0.4101, 0.3561, 0.4101, 0.3561, 0.3933, 0.4922, 0.4072, 0.3561, 0.3933, 0.4922, 0.3908, 0.4902, 0.4072, 0.3561, 0.4072, 0.3561, 0.3908, 0.4902, 0.403, 0.3561, 0.3908, 0.4902, 0.3871, 0.4871, 0.403, 0.3561, 0.403, 0.3561, 0.3871, 0.4871, 0.4007, 0.356, 0.3871, 0.4871, 0.3851, 0.4854, 0.4007, 0.356, 0.3871, 0.224, 0.403, 0.3561, 0.3851, 0.2256, 0.403, 0.3561, 0.4007, 0.356, 0.3851, 0.2256, 0.3908, 0.221, 0.4072, 0.3561, 0.3871, 0.224, 0.4072, 0.3561, 0.403, 0.3561, 0.3871, 0.224, 0.3933, 0.219, 0.4101, 0.3561, 0.3908, 0.221, 0.4101, 0.3561, 0.4072, 0.3561, 0.3908, 0.221, 0.3908, 0.2211, 0.4072, 0.3561, 0.3933, 0.219, 0.4072, 0.3561, 0.4101, 0.3561, 0.3933, 0.219, 0.3871, 0.2241, 0.403, 0.3561, 0.3908, 0.2211, 0.403, 0.3561, 0.4072, 0.3561, 0.3908, 0.2211, 0.3851, 0.2258, 0.4007, 0.3562, 0.3871, 0.2241, 0.4007, 0.3562, 0.403, 0.3561, 0.3871, 0.2241, 0.3184, 0.1307, 0.3851, 0.2258, 0.3195, 0.1278, 0.3851, 0.2258, 0.3871, 0.2241, 0.3195, 0.1278, 0.3195, 0.1278, 0.3871, 0.2241, 0.3216, 0.1225, 0.3871, 0.2241, 0.3908, 0.2211, 0.3216, 0.1225, 0.3216, 0.1225, 0.3908, 0.2211, 0.3231, 0.119, 0.3908, 0.2211, 0.3933, 0.219, 0.3231, 0.119, 0.3231, 0.119, 0.3933, 0.219, 0.3216, 0.1225, 0.3933, 0.219, 0.3908, 0.221, 0.3216, 0.1225, 0.3216, 0.1225, 0.3908, 0.221, 0.3195, 0.1277, 0.3908, 0.221, 0.3871, 0.224, 0.3195, 0.1277, 0.3195, 0.1277, 0.3871, 0.224, 0.3184, 0.1305, 0.3871, 0.224, 0.3851, 0.2256, 0.3184, 0.1305, 0.3184, 0.1305, 0.2272, 0.09569, 0.3195, 0.1277, 0.2272, 0.09569, 0.2272, 0.09249, 0.3195, 0.1277, 0.2272, 0.08646, 0.3216, 0.1225, 0.2272, 0.09249, 0.3216, 0.1225, 0.3195, 0.1277, 0.2272, 0.09249, 0.2272, 0.08235, 0.3231, 0.119, 0.2272, 0.08646, 0.3231, 0.119, 0.3216, 0.1225, 0.2272, 0.08646, 0.2272, 0.08649, 0.3216, 0.1225, 0.2272, 0.08235, 0.3216, 0.1225, 0.3231, 0.119, 0.2272, 0.08235, 0.2272, 0.09255, 0.3195, 0.1278, 0.2272, 0.08649, 0.3195, 0.1278, 0.3216, 0.1225, 0.2272, 0.08649, 0.2272, 0.09584, 0.3184, 0.1307, 0.2272, 0.09255, 0.3184, 0.1307, 0.3195, 0.1278, 0.2272, 0.09255, 0.136, 0.1307, 0.2272, 0.09584, 0.2272, 0.09255, 0.136, 0.1307, 0.2272, 0.09255, 0.1349, 0.1278, 0.1349, 0.1278, 0.2272, 0.09255, 0.2272, 0.08649, 0.1349, 0.1278, 0.2272, 0.08649, 0.1328, 0.1225, 0.1328, 0.1225, 0.2272, 0.08649, 0.2272, 0.08235, 0.1328, 0.1225, 0.2272, 0.08235, 0.1313, 0.119, 0.1313, 0.119, 0.2272, 0.08235, 0.2272, 0.08646, 0.1313, 0.119, 0.2272, 0.08646, 0.1328, 0.1225, 0.1328, 0.1225, 0.2272, 0.08646, 0.2272, 0.09249, 0.1328, 0.1225, 0.2272, 0.09249, 0.1349, 0.1277, 0.2272, 0.09569, 0.136, 0.1305, 0.1349, 0.1277, 0.2272, 0.09569, 0.1349, 0.1277, 0.2272, 0.09249, 0.0673, 0.224, 0.1349, 0.1277, 0.136, 0.1305, 0.0673, 0.224, 0.136, 0.1305, 0.06927, 0.2256, 0.06363, 0.221, 0.1328, 0.1225, 0.1349, 0.1277, 0.06363, 0.221, 0.1349, 0.1277, 0.0673, 0.224, 0.06112, 0.219, 0.1313, 0.119, 0.1328, 0.1225, 0.06112, 0.219, 0.1328, 0.1225, 0.06363, 0.221, 0.06363, 0.2211, 0.1328, 0.1225, 0.1313, 0.119, 0.06363, 0.2211, 0.1313, 0.119, 0.06112, 0.219, 0.0673, 0.2241, 0.1349, 0.1278, 0.1328, 0.1225, 0.0673, 0.2241, 0.1328, 0.1225, 0.06363, 0.2211, 0.06927, 0.2258, 0.136, 0.1307, 0.1349, 0.1278, 0.06927, 0.2258, 0.1349, 0.1278, 0.0673, 0.2241, 0.04484, 0.3557, 0.06927, 0.2258, 0.0673, 0.2241, 0.04484, 0.3557, 0.0673, 0.2241, 0.04256, 0.3556, 0.04256, 0.3556, 0.0673, 0.2241, 0.06363, 0.2211, 0.04256, 0.3556, 0.06363, 0.2211, 0.03832, 0.3556, 0.03832, 0.3556, 0.06363, 0.2211, 0.06112, 0.219, 0.03832, 0.3556, 0.06112, 0.219, 0.03543, 0.3556, 0.03543, 0.3556, 0.06112, 0.219, 0.06363, 0.221, 0.03543, 0.3556, 0.06363, 0.221, 0.03832, 0.3556, 0.03832, 0.3556, 0.06363, 0.221, 0.0673, 0.224, 0.03832, 0.3556, 0.0673, 0.224, 0.04256, 0.3556, 0.04256, 0.3556, 0.0673, 0.224, 0.06927, 0.2256, 0.04256, 0.3556, 0.06927, 0.2256, 0.04484, 0.3555, 0.0673, 0.4871, 0.04256, 0.3556, 0.04484, 0.3555, 0.0673, 0.4871, 0.04484, 0.3555, 0.06927, 0.4854, 0.06363, 0.4902, 0.03832, 0.3556, 0.04256, 0.3556, 0.06363, 0.4902, 0.04256, 0.3556, 0.0673, 0.4871, 0.06112, 0.4922, 0.03543, 0.3556, 0.03832, 0.3556, 0.06112, 0.4922, 0.03832, 0.3556, 0.06363, 0.4902, 0.06363, 0.4902, 0.03832, 0.3556, 0.03543, 0.3556, 0.06363, 0.4902, 0.03543, 0.3556, 0.06112, 0.4922, 0.0673, 0.4872, 0.04256, 0.3556, 0.03832, 0.3556, 0.0673, 0.4872, 0.03832, 0.3556, 0.06363, 0.4902, 0.06927, 0.4856, 0.04484, 0.3557, 0.04256, 0.3556, 0.06927, 0.4856, 0.04256, 0.3556, 0.0673, 0.4872, 0.1489, 0.6056, 0.06927, 0.4856, 0.0673, 0.4872, 0.1489, 0.6056, 0.0673, 0.4872, 0.1477, 0.6084, 0.1477, 0.6084, 0.0673, 0.4872, 0.06363, 0.4902, 0.1477, 0.6084, 0.06363, 0.4902, 0.1456, 0.6136, 0.1456, 0.6136, 0.06363, 0.4902, 0.06112, 0.4922, 0.1456, 0.6136, 0.06112, 0.4922, 0.1442, 0.6172, 0.1442, 0.6172, 0.06112, 0.4922, 0.06363, 0.4902, 0.1442, 0.6172, 0.06363, 0.4902, 0.1456, 0.6136, 0.1456, 0.6136, 0.06363, 0.4902, 0.0673, 0.4871, 0.1456, 0.6136, 0.0673, 0.4871, 0.1477, 0.6083, 0.1477, 0.6083, 0.0673, 0.4871, 0.06927, 0.4854, 0.1477, 0.6083, 0.06927, 0.4854, 0.1489, 0.6055, 0.2233, 0.6311, 0.1477, 0.6083, 0.1489, 0.6055, 0.2233, 0.6311, 0.1489, 0.6055, 0.2233, 0.6278, 0.2233, 0.6372, 0.1456, 0.6136, 0.1477, 0.6083, 0.2233, 0.6372, 0.1477, 0.6083, 0.2233, 0.6311, 0.2233, 0.6413, 0.1442, 0.6172, 0.1456, 0.6136, 0.2233, 0.6413, 0.1456, 0.6136, 0.2233, 0.6372, 0.2233, 0.6372, 0.1456, 0.6136, 0.1442, 0.6172, 0.2233, 0.6372, 0.1442, 0.6172, 0.2233, 0.6413, 0.2233, 0.6312, 0.1477, 0.6084, 0.1456, 0.6136, 0.2233, 0.6312, 0.1456, 0.6136, 0.2233, 0.6372, 0.2233, 0.628, 0.1489, 0.6056, 0.1477, 0.6084, 0.2233, 0.628, 0.1477, 0.6084, 0.2233, 0.6312, 0.3184, 0.5807, 0.2233, 0.628, 0.3195, 0.5835, 0.2233, 0.628, 0.2233, 0.6312, 0.3195, 0.5835, 0.3195, 0.5835, 0.2233, 0.6312, 0.3216, 0.5887, 0.2233, 0.6312, 0.2233, 0.6372, 0.3216, 0.5887, 0.3216, 0.5887, 0.2233, 0.6372, 0.3231, 0.5922, 0.2233, 0.6372, 0.2233, 0.6413, 0.3231, 0.5922, 0.3231, 0.5922, 0.2233, 0.6413, 0.3216, 0.5887, 0.2233, 0.6413, 0.2233, 0.6372, 0.3216, 0.5887, 0.3216, 0.5887, 0.2233, 0.6372, 0.3195, 0.5834, 0.2233, 0.6372, 0.2233, 0.6311, 0.3195, 0.5834, 0.3195, 0.5834, 0.2233, 0.6311, 0.3184, 0.5806, 0.2233, 0.6311, 0.2233, 0.6278, 0.3184, 0.5806, 0.3871, 0.4871, 0.3195, 0.5834, 0.3851, 0.4854, 0.3195, 0.5834, 0.3184, 0.5806, 0.3851, 0.4854, 0.3908, 0.4902, 0.3216, 0.5887, 0.3871, 0.4871, 0.3216, 0.5887, 0.3195, 0.5834, 0.3871, 0.4871, 0.3933, 0.4922, 0.3231, 0.5922, 0.3908, 0.4902, 0.3231, 0.5922, 0.3216, 0.5887, 0.3908, 0.4902, 0.3908, 0.4902, 0.3216, 0.5887, 0.3933, 0.4922, 0.3216, 0.5887, 0.3231, 0.5922, 0.3933, 0.4922, 0.3871, 0.4872, 0.3195, 0.5835, 0.3908, 0.4902, 0.3195, 0.5835, 0.3216, 0.5887, 0.3908, 0.4902, 0.3851, 0.4856, 0.3184, 0.5807, 0.3871, 0.4872, 0.3184, 0.5807, 0.3195, 0.5835, 0.3871, 0.4872, 0.4007, 0.3562, 0.3851, 0.4856, 0.403, 0.3561, 0.3851, 0.4856, 0.3871, 0.4872, 0.403, 0.3561, 0.403, 0.3561, 0.3871, 0.4872, 0.4072, 0.3561, 0.3871, 0.4872, 0.3908, 0.4902, 0.4072, 0.3561, 0.4072, 0.3561, 0.3908, 0.4902, 0.4101, 0.3561, 0.3908, 0.4902, 0.3933, 0.4922, 0.4101, 0.3561, 0.4101, 0.3561, 0.3933, 0.4922, 0.4072, 0.3561, 0.3933, 0.4922, 0.3908, 0.4902, 0.4072, 0.3561, 0.4072, 0.3561, 0.3908, 0.4902, 0.403, 0.3561, 0.3908, 0.4902, 0.3871, 0.4871, 0.403, 0.3561, 0.403, 0.3561, 0.3871, 0.4871, 0.4007, 0.356, 0.3871, 0.4871, 0.3851, 0.4854, 0.4007, 0.356, 0.3871, 0.224, 0.403, 0.3561, 0.3851, 0.2256, 0.403, 0.3561, 0.4007, 0.356, 0.3851, 0.2256, 0.3908, 0.221, 0.4072, 0.3561, 0.3871, 0.224, 0.4072, 0.3561, 0.403, 0.3561, 0.3871, 0.224, 0.3933, 0.219, 0.4101, 0.3561, 0.3908, 0.221, 0.4101, 0.3561, 0.4072, 0.3561, 0.3908, 0.221, 0.3908, 0.2211, 0.4072, 0.3561, 0.3933, 0.219, 0.4072, 0.3561, 0.4101, 0.3561, 0.3933, 0.219, 0.3871, 0.2241, 0.403, 0.3561, 0.3908, 0.2211, 0.403, 0.3561, 0.4072, 0.3561, 0.3908, 0.2211, 0.3851, 0.2258, 0.4007, 0.3562, 0.3871, 0.2241, 0.4007, 0.3562, 0.403, 0.3561, 0.3871, 0.2241, 0.3184, 0.1307, 0.3851, 0.2258, 0.3195, 0.1278, 0.3851, 0.2258, 0.3871, 0.2241, 0.3195, 0.1278, 0.3195, 0.1278, 0.3871, 0.2241, 0.3216, 0.1225, 0.3871, 0.2241, 0.3908, 0.2211, 0.3216, 0.1225, 0.3216, 0.1225, 0.3908, 0.2211, 0.3231, 0.119, 0.3908, 0.2211, 0.3933, 0.219, 0.3231, 0.119, 0.3231, 0.119, 0.3933, 0.219, 0.3216, 0.1225, 0.3933, 0.219, 0.3908, 0.221, 0.3216, 0.1225, 0.3216, 0.1225, 0.3908, 0.221, 0.3195, 0.1277, 0.3908, 0.221, 0.3871, 0.224, 0.3195, 0.1277, 0.3195, 0.1277, 0.3871, 0.224, 0.3184, 0.1305, 0.3871, 0.224, 0.3851, 0.2256, 0.3184, 0.1305, 0.3184, 0.1305, 0.2272, 0.09569, 0.3195, 0.1277, 0.2272, 0.09569, 0.2272, 0.09249, 0.3195, 0.1277, 0.2272, 0.08646, 0.3216, 0.1225, 0.2272, 0.09249, 0.3216, 0.1225, 0.3195, 0.1277, 0.2272, 0.09249, 0.2272, 0.08235, 0.3231, 0.119, 0.2272, 0.08646, 0.3231, 0.119, 0.3216, 0.1225, 0.2272, 0.08646, 0.2272, 0.08649, 0.3216, 0.1225, 0.2272, 0.08235, 0.3216, 0.1225, 0.3231, 0.119, 0.2272, 0.08235, 0.2272, 0.09255, 0.3195, 0.1278, 0.2272, 0.08649, 0.3195, 0.1278, 0.3216, 0.1225, 0.2272, 0.08649, 0.2272, 0.09584, 0.3184, 0.1307, 0.2272, 0.09255, 0.3184, 0.1307, 0.3195, 0.1278, 0.2272, 0.09255, 0.5612, 0.2958, 0.5621, 0.2896, 0.5612, 0.2958, 0.7771, 0.3484, 0.7771, 0.3484, 0.778, 0.3422, 0.5612, 0.2958, 0.5612, 0.2958, 0.5603, 0.302, 0.7771, 0.3484, 0.7763, 0.3547, 0.7771, 0.3484, 0.5612, 0.2958, 0.5603, 0.302, 0.56, 0.3046, 0.7771, 0.3484, 0.7759, 0.3572, 0.7763, 0.3547, 0.5612, 0.2958, 0.56, 0.3046, 0.5603, 0.302, 0.7771, 0.3484, 0.7763, 0.3547, 0.7759, 0.3572, 0.5612, 0.2958, 0.5603, 0.302, 0.5612, 0.2958, 0.7771, 0.3484, 0.7771, 0.3484, 0.7763, 0.3547, 0.5612, 0.2958, 0.5612, 0.2958, 0.5621, 0.2896, 0.7771, 0.3484, 0.778, 0.3422, 0.7771, 0.3484, 0.5612, 0.2958, 0.5621, 0.2896, 0.5625, 0.287, 0.7771, 0.3484, 0.7784, 0.3396, 0.778, 0.3422, 0.5625, 0.287, 0.5621, 0.2896, 0.5612, 0.2958, 0.7771, 0.3484, 0.778, 0.3422, 0.7784, 0.3396, 0.562, 0.2946, 0.5629, 0.2884, 0.562, 0.2946, 0.7779, 0.3473, 0.7779, 0.3473, 0.7788, 0.3411, 0.562, 0.2946, 0.562, 0.2946, 0.5611, 0.3009, 0.7779, 0.3473, 0.777, 0.3535, 0.7779, 0.3473, 0.562, 0.2946, 0.5611, 0.3009, 0.5608, 0.3034, 0.7779, 0.3473, 0.7767, 0.3561, 0.777, 0.3535, 0.562, 0.2946, 0.5608, 0.3034, 0.5611, 0.3009, 0.7779, 0.3473, 0.777, 0.3535, 0.7767, 0.3561, 0.562, 0.2946, 0.5611, 0.3009, 0.562, 0.2946, 0.7779, 0.3473, 0.7779, 0.3473, 0.777, 0.3535, 0.562, 0.2946, 0.562, 0.2946, 0.5629, 0.2884, 0.7779, 0.3473, 0.7788, 0.3411, 0.7779, 0.3473, 0.562, 0.2946, 0.5629, 0.2884, 0.5632, 0.2858, 0.7779, 0.3473, 0.7791, 0.3385, 0.7788, 0.3411, 0.5632, 0.2858, 0.5629, 0.2884, 0.562, 0.2946, 0.7779, 0.3473, 0.7788, 0.3411, 0.7791, 0.3385, 0.7816, 0.3565, 0.7876, 0.3604, 0.7816, 0.362, 0.6343, 0.7094, 0.6343, 0.7149, 0.6403, 0.7133, 0.7816, 0.3565, 0.7816, 0.362, 0.7756, 0.3604, 0.6343, 0.7094, 0.6283, 0.7133, 0.6343, 0.7149, 0.7816, 0.3565, 0.7756, 0.3604, 0.7732, 0.3565, 0.6343, 0.7094, 0.6258, 0.7094, 0.6283, 0.7133, 0.7816, 0.3565, 0.7732, 0.3565, 0.7756, 0.3526, 0.6343, 0.7094, 0.6283, 0.7056, 0.6258, 0.7094, 0.7816, 0.3565, 0.7756, 0.3526, 0.7816, 0.351, 0.6343, 0.7094, 0.6343, 0.7039, 0.6283, 0.7056, 0.7816, 0.3565, 0.7816, 0.351, 0.7876, 0.3526, 0.6343, 0.7094, 0.6403, 0.7056, 0.6343, 0.7039, 0.7816, 0.3565, 0.7876, 0.3526, 0.7901, 0.3565, 0.6343, 0.7094, 0.6427, 0.7094, 0.6403, 0.7056, 0.7901, 0.3565, 0.7876, 0.3604, 0.7816, 0.3565, 0.6343, 0.7094, 0.6403, 0.7133, 0.6427, 0.7094, 0.354, 0.7958, 0.3563, 0.7935, 0.354, 0.7926, 0.354, 0.7958, 0.354, 0.7926, 0.3563, 0.7935, 0.354, 0.7958, 0.354, 0.7926, 0.3517, 0.7935, 0.354, 0.7958, 0.3517, 0.7935, 0.354, 0.7926, 0.354, 0.7958, 0.3517, 0.7935, 0.3507, 0.7958, 0.354, 0.7958, 0.3507, 0.7958, 0.3517, 0.7935, 0.354, 0.7958, 0.3507, 0.7958, 0.3517, 0.7981, 0.354, 0.7958, 0.3517, 0.7981, 0.3507, 0.7958, 0.354, 0.7958, 0.3517, 0.7981, 0.354, 0.7991, 0.354, 0.7958, 0.354, 0.7991, 0.3517, 0.7981, 0.354, 0.7958, 0.354, 0.7991, 0.3563, 0.7981, 0.354, 0.7958, 0.3563, 0.7981, 0.354, 0.7991, 0.354, 0.7958, 0.3563, 0.7981, 0.3572, 0.7958, 0.354, 0.7958, 0.3572, 0.7958, 0.3563, 0.7981, 0.3572, 0.7958, 0.3563, 0.7935, 0.354, 0.7958, 0.354, 0.7958, 0.3563, 0.7935, 0.3572, 0.7958, 0.6335, 0.7103, 0.6406, 0.7097, 0.6401, 0.7147, 0.7798, 0.3589, 0.7863, 0.3633, 0.7869, 0.3583, 0.6335, 0.7103, 0.6401, 0.7147, 0.6357, 0.7171, 0.7798, 0.3589, 0.7819, 0.3657, 0.7863, 0.3633, 0.6335, 0.7103, 0.6357, 0.7171, 0.63, 0.7155, 0.7798, 0.3589, 0.7763, 0.3641, 0.7819, 0.3657, 0.6335, 0.7103, 0.63, 0.7155, 0.6264, 0.7109, 0.7798, 0.3589, 0.7727, 0.3595, 0.7763, 0.3641, 0.6335, 0.7103, 0.6264, 0.7109, 0.627, 0.7059, 0.7798, 0.3589, 0.7732, 0.3545, 0.7727, 0.3595, 0.6335, 0.7103, 0.627, 0.7059, 0.6314, 0.7035, 0.7798, 0.3589, 0.7776, 0.3521, 0.7732, 0.3545, 0.6335, 0.7103, 0.6314, 0.7035, 0.637, 0.7051, 0.7798, 0.3589, 0.7833, 0.3537, 0.7776, 0.3521, 0.6335, 0.7103, 0.637, 0.7051, 0.6406, 0.7097, 0.7798, 0.3589, 0.7869, 0.3583, 0.7833, 0.3537, 0.3254, 0.6431, 0.3254, 0.6665, 0.3152, 0.6437, 0.3254, 0.6665, 0.3152, 0.6707, 0.3152, 0.6437, 0.2367, 0.3553, 0.3254, 0.6431, 0.2265, 0.356, 0.3254, 0.6431, 0.3152, 0.6437, 0.2265, 0.356, 0.3152, 0.6437, 0.3152, 0.6707, 0.3049, 0.6665, 0.3152, 0.6437, 0.3049, 0.6665, 0.3049, 0.6425, 0.2265, 0.356, 0.3152, 0.6437, 0.3049, 0.6425, 0.2265, 0.356, 0.3049, 0.6425, 0.2162, 0.3547, 0.3049, 0.6425, 0.3049, 0.6665, 0.3007, 0.6562, 0.3049, 0.6425, 0.3007, 0.6562, 0.3007, 0.6401, 0.2162, 0.3547, 0.3049, 0.6425, 0.3007, 0.6401, 0.2162, 0.3547, 0.3007, 0.6401, 0.212, 0.3523, 0.3007, 0.6401, 0.3007, 0.6562, 0.3049, 0.6459, 0.3007, 0.6401, 0.3049, 0.6459, 0.3049, 0.6379, 0.212, 0.3523, 0.3007, 0.6401, 0.3049, 0.6379, 0.212, 0.3523, 0.3049, 0.6379, 0.2162, 0.3502, 0.3049, 0.6379, 0.3049, 0.6459, 0.3152, 0.6417, 0.3049, 0.6379, 0.3152, 0.6417, 0.3152, 0.6373, 0.2162, 0.3502, 0.3049, 0.6379, 0.3152, 0.6373, 0.2162, 0.3502, 0.3152, 0.6373, 0.2265, 0.3496, 0.3152, 0.6373, 0.3152, 0.6417, 0.3255, 0.6385, 0.3152, 0.6417, 0.3255, 0.646, 0.3255, 0.6385, 0.2265, 0.3496, 0.3152, 0.6373, 0.3255, 0.6385, 0.2265, 0.3496, 0.3255, 0.6385, 0.2368, 0.3508, 0.3255, 0.6385, 0.3255, 0.646, 0.3297, 0.6409, 0.3255, 0.646, 0.3297, 0.6562, 0.3297, 0.6409, 0.2368, 0.3508, 0.3255, 0.6385, 0.241, 0.3532, 0.3255, 0.6385, 0.3297, 0.6409, 0.241, 0.3532, 0.3254, 0.6431, 0.2367, 0.3553, 0.3297, 0.6409, 0.2367, 0.3553, 0.241, 0.3532, 0.3297, 0.6409, 0.3254, 0.6665, 0.3254, 0.6431, 0.3297, 0.6562, 0.3254, 0.6431, 0.3297, 0.6409, 0.3297, 0.6562, 0.3254, 0.6665, 0.3255, 0.6666, 0.3152, 0.6707, 0.3255, 0.6666, 0.3152, 0.6709, 0.3152, 0.6707, 0.3152, 0.6707, 0.3152, 0.6709, 0.3049, 0.6666, 0.3152, 0.6707, 0.3049, 0.6666, 0.3049, 0.6665, 0.3049, 0.6665, 0.3049, 0.6666, 0.3007, 0.6563, 0.3049, 0.6665, 0.3007, 0.6563, 0.3007, 0.6562, 0.3007, 0.6562, 0.3007, 0.6563, 0.305, 0.646, 0.3007, 0.6562, 0.305, 0.646, 0.3049, 0.6459, 0.3049, 0.6459, 0.305, 0.646, 0.3152, 0.6418, 0.3049, 0.6459, 0.3152, 0.6418, 0.3152, 0.6417, 0.3152, 0.6417, 0.3152, 0.6418, 0.3255, 0.646, 0.3152, 0.6418, 0.3255, 0.6461, 0.3255, 0.646, 0.3255, 0.646, 0.3255, 0.6461, 0.3297, 0.6562, 0.3255, 0.6461, 0.3297, 0.6564, 0.3297, 0.6562, 0.3255, 0.6666, 0.3254, 0.6665, 0.3297, 0.6564, 0.3254, 0.6665, 0.3297, 0.6562, 0.3297, 0.6564, 0.3255, 0.6438, 0.2371, 0.3564, 0.2268, 0.3581, 0.3255, 0.6438, 0.2268, 0.3581, 0.3152, 0.6455, 0.3255, 0.6666, 0.3255, 0.6438, 0.3152, 0.6455, 0.3255, 0.6666, 0.3152, 0.6455, 0.3152, 0.6709, 0.3152, 0.6455, 0.2268, 0.3581, 0.2165, 0.3571, 0.3152, 0.6455, 0.2165, 0.3571, 0.3049, 0.6445, 0.3152, 0.6709, 0.3152, 0.6455, 0.3049, 0.6445, 0.3152, 0.6709, 0.3049, 0.6445, 0.3049, 0.6666, 0.3049, 0.6445, 0.2165, 0.3571, 0.3007, 0.6415, 0.2165, 0.3571, 0.2123, 0.3541, 0.3007, 0.6415, 0.3049, 0.6666, 0.3049, 0.6445, 0.3007, 0.6563, 0.3049, 0.6445, 0.3007, 0.6415, 0.3007, 0.6563, 0.3007, 0.6415, 0.2123, 0.3541, 0.305, 0.6381, 0.2123, 0.3541, 0.2166, 0.3507, 0.305, 0.6381, 0.3007, 0.6563, 0.3007, 0.6415, 0.305, 0.646, 0.3007, 0.6415, 0.305, 0.6381, 0.305, 0.646, 0.305, 0.6381, 0.2166, 0.3507, 0.3153, 0.6364, 0.2166, 0.3507, 0.2268, 0.349, 0.3153, 0.6364, 0.305, 0.646, 0.305, 0.6381, 0.3152, 0.6418, 0.305, 0.6381, 0.3153, 0.6364, 0.3152, 0.6418, 0.3153, 0.6364, 0.2268, 0.349, 0.3255, 0.6373, 0.2268, 0.349, 0.2371, 0.3499, 0.3255, 0.6373, 0.3152, 0.6418, 0.3153, 0.6364, 0.3255, 0.6461, 0.3153, 0.6364, 0.3255, 0.6373, 0.3255, 0.6461, 0.3255, 0.6373, 0.2371, 0.3499, 0.2413, 0.353, 0.3255, 0.6373, 0.2413, 0.353, 0.3297, 0.6404, 0.3255, 0.6461, 0.3255, 0.6373, 0.3297, 0.6404, 0.3255, 0.6461, 0.3297, 0.6404, 0.3297, 0.6564, 0.3255, 0.6438, 0.3255, 0.6666, 0.3297, 0.6564, 0.3255, 0.6438, 0.3297, 0.6564, 0.3297, 0.6404, 0.2371, 0.3564, 0.3255, 0.6438, 0.3297, 0.6404, 0.2371, 0.3564, 0.3297, 0.6404, 0.2413, 0.353, 0.2369, 0.3643, 0.2367, 0.3635, 0.2412, 0.354, 0.2367, 0.3635, 0.241, 0.3532, 0.2412, 0.354, 0.2368, 0.343, 0.2369, 0.3438, 0.241, 0.3532, 0.2369, 0.3438, 0.2412, 0.354, 0.241, 0.3532, 0.2265, 0.3387, 0.2267, 0.3395, 0.2368, 0.343, 0.2267, 0.3395, 0.2369, 0.3438, 0.2368, 0.343, 0.2162, 0.3429, 0.2164, 0.3437, 0.2267, 0.3395, 0.2162, 0.3429, 0.2267, 0.3395, 0.2265, 0.3387, 0.212, 0.3532, 0.2121, 0.354, 0.2164, 0.3437, 0.212, 0.3532, 0.2164, 0.3437, 0.2162, 0.3429, 0.2162, 0.3635, 0.2164, 0.3643, 0.2121, 0.354, 0.2162, 0.3635, 0.2121, 0.354, 0.212, 0.3532, 0.2265, 0.3677, 0.2266, 0.3685, 0.2164, 0.3643, 0.2265, 0.3677, 0.2164, 0.3643, 0.2162, 0.3635, 0.2367, 0.3635, 0.2369, 0.3643, 0.2265, 0.3677, 0.2369, 0.3643, 0.2266, 0.3685, 0.2265, 0.3677, 0.7936, 0.3629, 0.7937, 0.3637, 0.7833, 0.3672, 0.7937, 0.3637, 0.7834, 0.368, 0.7833, 0.3672, 0.7833, 0.3672, 0.7834, 0.368, 0.7732, 0.3637, 0.7833, 0.3672, 0.7732, 0.3637, 0.773, 0.3629, 0.773, 0.3629, 0.7732, 0.3637, 0.7689, 0.3534, 0.773, 0.3629, 0.7689, 0.3534, 0.7688, 0.3526, 0.7688, 0.3526, 0.7689, 0.3534, 0.7732, 0.3431, 0.7688, 0.3526, 0.7732, 0.3431, 0.7731, 0.3424, 0.7731, 0.3424, 0.7732, 0.3431, 0.7835, 0.3389, 0.7731, 0.3424, 0.7835, 0.3389, 0.7833, 0.3381, 0.7833, 0.3381, 0.7835, 0.3389, 0.7936, 0.3424, 0.7835, 0.3389, 0.7937, 0.3432, 0.7936, 0.3424, 0.7936, 0.3424, 0.7937, 0.3432, 0.7978, 0.3527, 0.7937, 0.3432, 0.798, 0.3535, 0.7978, 0.3527, 0.7937, 0.3637, 0.7936, 0.3629, 0.798, 0.3535, 0.7936, 0.3629, 0.7978, 0.3527, 0.798, 0.3535, 0.5644, 0.3033, 0.5643, 0.3025, 0.5687, 0.293, 0.5643, 0.3025, 0.5686, 0.2922, 0.5687, 0.293, 0.5643, 0.2819, 0.5645, 0.2827, 0.5686, 0.2922, 0.5645, 0.2827, 0.5687, 0.293, 0.5686, 0.2922, 0.5541, 0.2777, 0.5542, 0.2785, 0.5643, 0.2819, 0.5542, 0.2785, 0.5645, 0.2827, 0.5643, 0.2819, 0.5438, 0.2819, 0.5439, 0.2827, 0.5542, 0.2785, 0.5438, 0.2819, 0.5542, 0.2785, 0.5541, 0.2777, 0.5395, 0.2922, 0.5397, 0.293, 0.5439, 0.2827, 0.5395, 0.2922, 0.5439, 0.2827, 0.5438, 0.2819, 0.5438, 0.3025, 0.5439, 0.3032, 0.5397, 0.293, 0.5438, 0.3025, 0.5397, 0.293, 0.5395, 0.2922, 0.554, 0.3067, 0.5542, 0.3075, 0.5439, 0.3032, 0.554, 0.3067, 0.5439, 0.3032, 0.5438, 0.3025, 0.5643, 0.3025, 0.5644, 0.3033, 0.554, 0.3067, 0.5644, 0.3033, 0.5542, 0.3075, 0.554, 0.3067, 0.344, 0.7936, 0.3049, 0.6581, 0.346, 0.7928, 0.3049, 0.6581, 0.3144, 0.6542, 0.346, 0.7928, 0.346, 0.7928, 0.3144, 0.6542, 0.348, 0.792, 0.3144, 0.6542, 0.3241, 0.6505, 0.348, 0.792, 0.348, 0.792, 0.3241, 0.6505, 0.3489, 0.7918, 0.3241, 0.6505, 0.3282, 0.6493, 0.3489, 0.7918, 0.3489, 0.7918, 0.3282, 0.6493, 0.3243, 0.6513, 0.3489, 0.7918, 0.3243, 0.6513, 0.3481, 0.7922, 0.3481, 0.7922, 0.3243, 0.6513, 0.3149, 0.6552, 0.3481, 0.7922, 0.3149, 0.6552, 0.3461, 0.793, 0.3461, 0.793, 0.3149, 0.6552, 0.3052, 0.6588, 0.3461, 0.793, 0.3052, 0.6588, 0.3441, 0.7938, 0.3441, 0.7938, 0.3052, 0.6588, 0.3011, 0.66, 0.3441, 0.7938, 0.3011, 0.66, 0.3432, 0.794, 0.3049, 0.6581, 0.344, 0.7936, 0.3011, 0.66, 0.344, 0.7936, 0.3432, 0.794, 0.3011, 0.66, 0.5609, 0.301, 0.3369, 0.7151, 0.3286, 0.709, 0.5609, 0.301, 0.3286, 0.709, 0.5527, 0.2948, 0.5527, 0.2948, 0.3286, 0.709, 0.3212, 0.7019, 0.5527, 0.2948, 0.3212, 0.7019, 0.5452, 0.2878, 0.5452, 0.2878, 0.3212, 0.7019, 0.3189, 0.698, 0.5452, 0.2878, 0.3189, 0.698, 0.5429, 0.2839, 0.5429, 0.2839, 0.3189, 0.698, 0.5471, 0.2855, 0.3189, 0.698, 0.3231, 0.6996, 0.5471, 0.2855, 0.5471, 0.2855, 0.3231, 0.6996, 0.5554, 0.2916, 0.3231, 0.6996, 0.3313, 0.7058, 0.5554, 0.2916, 0.5554, 0.2916, 0.3313, 0.7058, 0.5628, 0.2987, 0.3313, 0.7058, 0.3388, 0.7129, 0.5628, 0.2987, 0.5628, 0.2987, 0.3388, 0.7129, 0.5651, 0.3026, 0.3388, 0.7129, 0.3411, 0.7168, 0.5651, 0.3026, 0.5651, 0.3026, 0.3411, 0.7168, 0.3369, 0.7151, 0.5651, 0.3026, 0.3369, 0.7151, 0.5609, 0.301, 0.6588, 0.8456, 0.5442, 0.2976, 0.6684, 0.842, 0.5442, 0.2976, 0.5538, 0.294, 0.6684, 0.842, 0.6684, 0.842, 0.5538, 0.294, 0.6785, 0.8398, 0.5538, 0.294, 0.5639, 0.2918, 0.6785, 0.8398, 0.6785, 0.8398, 0.5639, 0.2918, 0.6831, 0.8402, 0.5639, 0.2918, 0.5684, 0.2922, 0.6831, 0.8402, 0.6831, 0.8402, 0.5684, 0.2922, 0.5649, 0.2951, 0.6831, 0.8402, 0.5649, 0.2951, 0.6795, 0.8431, 0.6795, 0.8431, 0.5649, 0.2951, 0.5552, 0.2987, 0.6795, 0.8431, 0.5552, 0.2987, 0.6698, 0.8467, 0.6698, 0.8467, 0.5552, 0.2987, 0.5452, 0.3009, 0.6698, 0.8467, 0.5452, 0.3009, 0.6598, 0.8489, 0.6598, 0.8489, 0.5452, 0.3009, 0.5406, 0.3005, 0.6598, 0.8489, 0.5406, 0.3005, 0.6552, 0.8485, 0.6552, 0.8485, 0.5406, 0.3005, 0.6588, 0.8456, 0.5406, 0.3005, 0.5442, 0.2976, 0.6588, 0.8456, 0.3395, 0.7436, 0.6287, 0.7339, 0.6303, 0.7381, 0.3395, 0.7436, 0.6303, 0.7381, 0.3411, 0.7478, 0.6314, 0.7338, 0.3422, 0.7435, 0.6303, 0.7381, 0.3422, 0.7435, 0.3411, 0.7478, 0.6303, 0.7381, 0.6314, 0.7235, 0.3422, 0.7332, 0.6314, 0.7338, 0.3422, 0.7332, 0.3422, 0.7435, 0.6314, 0.7338, 0.6303, 0.7133, 0.3411, 0.723, 0.6314, 0.7235, 0.3411, 0.723, 0.3422, 0.7332, 0.6314, 0.7235, 0.6287, 0.7091, 0.3395, 0.7188, 0.6303, 0.7133, 0.3395, 0.7188, 0.3411, 0.723, 0.6303, 0.7133, 0.6276, 0.7134, 0.3384, 0.7231, 0.3395, 0.7188, 0.6276, 0.7134, 0.3395, 0.7188, 0.6287, 0.7091, 0.6277, 0.7237, 0.3384, 0.7334, 0.3384, 0.7231, 0.6277, 0.7237, 0.3384, 0.7231, 0.6276, 0.7134, 0.6287, 0.7339, 0.3395, 0.7436, 0.3384, 0.7334, 0.6287, 0.7339, 0.3384, 0.7334, 0.6277, 0.7237, 0.3484, 0.7907, 0.3484, 0.7907, 0.3493, 0.793, 0.3484, 0.7907, 0.3493, 0.793, 0.3493, 0.793, 0.3563, 0.7935, 0.3484, 0.7907, 0.3572, 0.7958, 0.3484, 0.7907, 0.3493, 0.793, 0.3572, 0.7958, 0.3484, 0.7953, 0.3563, 0.7981, 0.3493, 0.793, 0.3563, 0.7981, 0.3572, 0.7958, 0.3493, 0.793, 0.3484, 0.7953, 0.3484, 0.7953, 0.3493, 0.793, 0.3484, 0.7953, 0.3493, 0.793, 0.3493, 0.793, 0.3461, 0.7963, 0.354, 0.7991, 0.3484, 0.7953, 0.354, 0.7991, 0.3563, 0.7981, 0.3484, 0.7953, 0.3461, 0.7963, 0.3461, 0.7963, 0.3484, 0.7953, 0.3461, 0.7963, 0.3484, 0.7953, 0.3484, 0.7953, 0.3438, 0.7953, 0.3517, 0.7981, 0.354, 0.7991, 0.3438, 0.7953, 0.354, 0.7991, 0.3461, 0.7963, 0.3438, 0.7953, 0.3438, 0.7953, 0.3461, 0.7963, 0.3438, 0.7953, 0.3461, 0.7963, 0.3461, 0.7963, 0.3428, 0.793, 0.3507, 0.7958, 0.3517, 0.7981, 0.3428, 0.793, 0.3517, 0.7981, 0.3438, 0.7953, 0.3428, 0.793, 0.3428, 0.793, 0.3438, 0.7953, 0.3428, 0.793, 0.3438, 0.7953, 0.3438, 0.7953, 0.3438, 0.7907, 0.3517, 0.7935, 0.3507, 0.7958, 0.3438, 0.7907, 0.3507, 0.7958, 0.3428, 0.793, 0.3438, 0.7907, 0.3438, 0.7907, 0.3428, 0.793, 0.3438, 0.7907, 0.3428, 0.793, 0.3428, 0.793, 0.3461, 0.7898, 0.354, 0.7926, 0.3517, 0.7935, 0.3461, 0.7898, 0.3517, 0.7935, 0.3438, 0.7907, 0.3461, 0.7897, 0.3461, 0.7898, 0.3438, 0.7907, 0.3461, 0.7897, 0.3438, 0.7907, 0.3438, 0.7907, 0.3484, 0.7907, 0.3563, 0.7935, 0.3461, 0.7898, 0.3563, 0.7935, 0.354, 0.7926, 0.3461, 0.7898, 0.3484, 0.7907, 0.3484, 0.7907, 0.3461, 0.7897, 0.3484, 0.7907, 0.3461, 0.7898, 0.3461, 0.7897, 0.3484, 0.7907, 0.3563, 0.7935, 0.3493, 0.793, 0.3563, 0.7935, 0.3572, 0.7958, 0.3493, 0.793, 0.3563, 0.7981, 0.3484, 0.7953, 0.3572, 0.7958, 0.3484, 0.7953, 0.3493, 0.793, 0.3572, 0.7958, 0.354, 0.7991, 0.3461, 0.7963, 0.3563, 0.7981, 0.3461, 0.7963, 0.3484, 0.7953, 0.3563, 0.7981, 0.3517, 0.7981, 0.3438, 0.7953, 0.3461, 0.7963, 0.3517, 0.7981, 0.3461, 0.7963, 0.354, 0.7991, 0.3507, 0.7958, 0.3428, 0.793, 0.3438, 0.7953, 0.3507, 0.7958, 0.3438, 0.7953, 0.3517, 0.7981, 0.3517, 0.7935, 0.3438, 0.7907, 0.3428, 0.793, 0.3517, 0.7935, 0.3428, 0.793, 0.3507, 0.7958, 0.354, 0.7926, 0.3461, 0.7897, 0.3438, 0.7907, 0.354, 0.7926, 0.3438, 0.7907, 0.3517, 0.7935, 0.3563, 0.7935, 0.3484, 0.7907, 0.354, 0.7926, 0.3484, 0.7907, 0.3461, 0.7897, 0.354, 0.7926, 0.6864, 0.5949, 0.7833, 0.3537, 0.7869, 0.3583, 0.6864, 0.5949, 0.7869, 0.3583, 0.69, 0.5995, 0.637, 0.7051, 0.6864, 0.5949, 0.69, 0.5995, 0.637, 0.7051, 0.69, 0.5995, 0.6406, 0.7097, 0.6808, 0.5933, 0.7776, 0.3521, 0.7833, 0.3537, 0.6808, 0.5933, 0.7833, 0.3537, 0.6864, 0.5949, 0.6314, 0.7035, 0.6808, 0.5933, 0.6864, 0.5949, 0.6314, 0.7035, 0.6864, 0.5949, 0.637, 0.7051, 0.6764, 0.5957, 0.7732, 0.3545, 0.6808, 0.5933, 0.7732, 0.3545, 0.7776, 0.3521, 0.6808, 0.5933, 0.627, 0.7059, 0.6764, 0.5957, 0.6808, 0.5933, 0.627, 0.7059, 0.6808, 0.5933, 0.6314, 0.7035, 0.6759, 0.6007, 0.7727, 0.3595, 0.6764, 0.5957, 0.7727, 0.3595, 0.7732, 0.3545, 0.6764, 0.5957, 0.6264, 0.7109, 0.6759, 0.6007, 0.6764, 0.5957, 0.6264, 0.7109, 0.6764, 0.5957, 0.627, 0.7059, 0.6795, 0.6053, 0.7763, 0.3641, 0.6759, 0.6007, 0.7763, 0.3641, 0.7727, 0.3595, 0.6759, 0.6007, 0.63, 0.7155, 0.6795, 0.6053, 0.6264, 0.7109, 0.6795, 0.6053, 0.6759, 0.6007, 0.6264, 0.7109, 0.6851, 0.6069, 0.7819, 0.3657, 0.6795, 0.6053, 0.7819, 0.3657, 0.7763, 0.3641, 0.6795, 0.6053, 0.6357, 0.7171, 0.6851, 0.6069, 0.63, 0.7155, 0.6851, 0.6069, 0.6795, 0.6053, 0.63, 0.7155, 0.6895, 0.6045, 0.7863, 0.3633, 0.7819, 0.3657, 0.6895, 0.6045, 0.7819, 0.3657, 0.6851, 0.6069, 0.6401, 0.7147, 0.6895, 0.6045, 0.6357, 0.7171, 0.6895, 0.6045, 0.6851, 0.6069, 0.6357, 0.7171, 0.69, 0.5995, 0.7869, 0.3583, 0.7863, 0.3633, 0.69, 0.5995, 0.7863, 0.3633, 0.6895, 0.6045, 0.6406, 0.7097, 0.69, 0.5995, 0.6401, 0.7147, 0.69, 0.5995, 0.6895, 0.6045, 0.6401, 0.7147, 0.6883, 0.6048, 0.7876, 0.3604, 0.6907, 0.6009, 0.7876, 0.3604, 0.7901, 0.3565, 0.6907, 0.6009, 0.6403, 0.7133, 0.6883, 0.6048, 0.6907, 0.6009, 0.6403, 0.7133, 0.6907, 0.6009, 0.6427, 0.7094, 0.6883, 0.597, 0.6403, 0.7056, 0.6427, 0.7094, 0.6883, 0.597, 0.6427, 0.7094, 0.6907, 0.6009, 0.7876, 0.3526, 0.6883, 0.597, 0.7901, 0.3565, 0.6883, 0.597, 0.6907, 0.6009, 0.7901, 0.3565, 0.6823, 0.5954, 0.6343, 0.7039, 0.6403, 0.7056, 0.6823, 0.5954, 0.6403, 0.7056, 0.6883, 0.597, 0.7816, 0.351, 0.6823, 0.5954, 0.7876, 0.3526, 0.6823, 0.5954, 0.6883, 0.597, 0.7876, 0.3526, 0.6763, 0.597, 0.6283, 0.7056, 0.6343, 0.7039, 0.6763, 0.597, 0.6343, 0.7039, 0.6823, 0.5954, 0.7756, 0.3526, 0.6763, 0.597, 0.6823, 0.5954, 0.7756, 0.3526, 0.6823, 0.5954, 0.7816, 0.351, 0.6738, 0.6009, 0.6258, 0.7094, 0.6763, 0.597, 0.6258, 0.7094, 0.6283, 0.7056, 0.6763, 0.597, 0.7732, 0.3565, 0.6738, 0.6009, 0.6763, 0.597, 0.7732, 0.3565, 0.6763, 0.597, 0.7756, 0.3526, 0.6763, 0.6048, 0.6283, 0.7133, 0.6738, 0.6009, 0.6283, 0.7133, 0.6258, 0.7094, 0.6738, 0.6009, 0.7756, 0.3604, 0.6763, 0.6048, 0.6738, 0.6009, 0.7756, 0.3604, 0.6738, 0.6009, 0.7732, 0.3565, 0.6823, 0.6064, 0.6343, 0.7149, 0.6763, 0.6048, 0.6343, 0.7149, 0.6283, 0.7133, 0.6763, 0.6048, 0.7816, 0.362, 0.6823, 0.6064, 0.6763, 0.6048, 0.7816, 0.362, 0.6763, 0.6048, 0.7756, 0.3604, 0.6883, 0.6048, 0.6403, 0.7133, 0.6823, 0.6064, 0.6403, 0.7133, 0.6343, 0.7149, 0.6823, 0.6064, 0.7876, 0.3604, 0.6883, 0.6048, 0.7816, 0.362, 0.6883, 0.6048, 0.6823, 0.6064, 0.7816, 0.362, 0.7788, 0.3411, 0.5629, 0.2884, 0.7791, 0.3385, 0.5629, 0.2884, 0.5632, 0.2858, 0.7791, 0.3385, 0.5629, 0.2884, 0.7788, 0.3411, 0.5632, 0.2858, 0.7788, 0.3411, 0.7791, 0.3385, 0.5632, 0.2858, 0.562, 0.2946, 0.7779, 0.3473, 0.5629, 0.2884, 0.7779, 0.3473, 0.7788, 0.3411, 0.5629, 0.2884, 0.5611, 0.3009, 0.777, 0.3535, 0.562, 0.2946, 0.777, 0.3535, 0.7779, 0.3473, 0.562, 0.2946, 0.5608, 0.3034, 0.7767, 0.3561, 0.777, 0.3535, 0.5608, 0.3034, 0.777, 0.3535, 0.5611, 0.3009, 0.5611, 0.3009, 0.777, 0.3535, 0.7767, 0.3561, 0.5611, 0.3009, 0.7767, 0.3561, 0.5608, 0.3034, 0.562, 0.2946, 0.7779, 0.3473, 0.777, 0.3535, 0.562, 0.2946, 0.777, 0.3535, 0.5611, 0.3009, 0.5629, 0.2884, 0.7788, 0.3411, 0.7779, 0.3473, 0.5629, 0.2884, 0.7779, 0.3473, 0.562, 0.2946, 0.778, 0.3422, 0.5621, 0.2896, 0.7784, 0.3396, 0.5621, 0.2896, 0.5625, 0.287, 0.7784, 0.3396, 0.5621, 0.2896, 0.778, 0.3422, 0.5625, 0.287, 0.778, 0.3422, 0.7784, 0.3396, 0.5625, 0.287, 0.5612, 0.2958, 0.7771, 0.3484, 0.5621, 0.2896, 0.7771, 0.3484, 0.778, 0.3422, 0.5621, 0.2896, 0.5603, 0.302, 0.7763, 0.3547, 0.5612, 0.2958, 0.7763, 0.3547, 0.7771, 0.3484, 0.5612, 0.2958, 0.56, 0.3046, 0.7759, 0.3572, 0.7763, 0.3547, 0.56, 0.3046, 0.7763, 0.3547, 0.5603, 0.302, 0.5603, 0.302, 0.7763, 0.3547, 0.7759, 0.3572, 0.5603, 0.302, 0.7759, 0.3572, 0.56, 0.3046, 0.5612, 0.2958, 0.7771, 0.3484, 0.7763, 0.3547, 0.5612, 0.2958, 0.7763, 0.3547, 0.5603, 0.302, 0.5621, 0.2896, 0.778, 0.3422, 0.7771, 0.3484, 0.5621, 0.2896, 0.7771, 0.3484, 0.5612, 0.2958, 0.6218, 0.3712, 0.6263, 0.3608, 0.6263, 0.3608, 0.6218, 0.3712, 0.6263, 0.3608, 0.6218, 0.3712, 0.5991, 0.3346, 0.5946, 0.345, 0.6218, 0.3712, 0.5991, 0.3346, 0.6218, 0.3712, 0.6263, 0.3608, 0.5991, 0.3346, 0.5946, 0.345, 0.5991, 0.3346, 0.5946, 0.345, 0.5946, 0.345, 0.5991, 0.3346, 0.6263, 0.3608, 0.6218, 0.3712, 0.5991, 0.3346, 0.6218, 0.3712, 0.5946, 0.345, 0.5991, 0.3346, 0.6218, 0.3712, 0.6218, 0.3712, 0.5946, 0.345, 0.6218, 0.3712, 0.5946, 0.345, 0.5946, 0.345, 0.6263, 0.3608, 0.5991, 0.3346, 0.5991, 0.3346, 0.6263, 0.3608, 0.5991, 0.3346, 0.6263, 0.3608, 0.6221, 0.3656, 0.626, 0.3546, 0.626, 0.3546, 0.6221, 0.3656, 0.626, 0.3546, 0.6221, 0.3656, 0.5972, 0.3324, 0.5934, 0.3434, 0.6221, 0.3656, 0.5972, 0.3324, 0.6221, 0.3656, 0.626, 0.3546, 0.5972, 0.3324, 0.5934, 0.3434, 0.5972, 0.3324, 0.5934, 0.3434, 0.5934, 0.3434, 0.5972, 0.3324, 0.626, 0.3546, 0.6221, 0.3656, 0.5972, 0.3324, 0.6221, 0.3656, 0.5934, 0.3434, 0.5972, 0.3324, 0.6221, 0.3656, 0.6221, 0.3656, 0.5934, 0.3434, 0.6221, 0.3656, 0.5934, 0.3434, 0.5934, 0.3434, 0.626, 0.3546, 0.5972, 0.3324, 0.5972, 0.3324, 0.626, 0.3546, 0.5972, 0.3324, 0.626, 0.3546, 0.5784, 0.328, 0.6086, 0.342, 0.6137, 0.3384, 0.5784, 0.328, 0.6137, 0.3384, 0.5924, 0.312, 0.5668, 0.3125, 0.5784, 0.328, 0.5924, 0.312, 0.5668, 0.3125, 0.5924, 0.312, 0.571, 0.3087, 0.5784, 0.328, 0.5668, 0.3125, 0.5924, 0.312, 0.5668, 0.3125, 0.571, 0.3087, 0.5924, 0.312, 0.5924, 0.312, 0.6137, 0.3384, 0.5784, 0.328, 0.6137, 0.3384, 0.6086, 0.342, 0.5784, 0.328, 0.5784, 0.328, 0.5668, 0.3125, 0.5784, 0.328, 0.5668, 0.3125, 0.5668, 0.3125, 0.5784, 0.328, 0.6086, 0.342, 0.5784, 0.328, 0.5784, 0.328, 0.6086, 0.342, 0.5784, 0.328, 0.6086, 0.342, 0.5924, 0.312, 0.571, 0.3087, 0.571, 0.3087, 0.5924, 0.312, 0.571, 0.3087, 0.5924, 0.312, 0.6137, 0.3384, 0.5924, 0.312, 0.5924, 0.312, 0.6137, 0.3384, 0.5924, 0.312, 0.6137, 0.3384, 0.6086, 0.342, 0.6137, 0.3384, 0.6137, 0.3384, 0.6086, 0.342, 0.6137, 0.3384, 0.6086, 0.342, 0.571, 0.3087, 0.5668, 0.3125, 0.571, 0.3087, 0.5668, 0.3125, 0.5668, 0.3125, 0.571, 0.3087, 0.6799, 0.8887, 0.7111, 0.8876, 0.6778, 0.8713, 0.7111, 0.8876, 0.7108, 0.8669, 0.6778, 0.8713, 0.6334, 0.8939, 0.6799, 0.8887, 0.6469, 0.8807, 0.6799, 0.8887, 0.6778, 0.8713, 0.6469, 0.8807, 0.6799, 0.8887, 0.6334, 0.8939, 0.6469, 0.8807, 0.6799, 0.8887, 0.6469, 0.8807, 0.6778, 0.8713, 0.7111, 0.8876, 0.6799, 0.8887, 0.6778, 0.8713, 0.7111, 0.8876, 0.6778, 0.8713, 0.7108, 0.8669, 0.6799, 0.8887, 0.6334, 0.8939, 0.6799, 0.8887, 0.6334, 0.8939, 0.6334, 0.8939, 0.6799, 0.8887, 0.7111, 0.8876, 0.6799, 0.8887, 0.7111, 0.8876, 0.6799, 0.8887, 0.6799, 0.8887, 0.7111, 0.8876, 0.6778, 0.8713, 0.6469, 0.8807, 0.6469, 0.8807, 0.6778, 0.8713, 0.6469, 0.8807, 0.6778, 0.8713, 0.7108, 0.8669, 0.6778, 0.8713, 0.7108, 0.8669, 0.6778, 0.8713, 0.6778, 0.8713, 0.7108, 0.8669, 0.7111, 0.8876, 0.7466, 0.8873, 0.7429, 0.8716, 0.7111, 0.8876, 0.7429, 0.8716, 0.7108, 0.8669, 0.7108, 0.8669, 0.7429, 0.8716, 0.7111, 0.8876, 0.7429, 0.8716, 0.7466, 0.8873, 0.7111, 0.8876, 0.7466, 0.8873, 0.7111, 0.8876, 0.7111, 0.8876, 0.7466, 0.8873, 0.7111, 0.8876, 0.7466, 0.8873, 0.7429, 0.8716, 0.7108, 0.8669, 0.7108, 0.8669, 0.7429, 0.8716, 0.7108, 0.8669, 0.7429, 0.8716, 0.7466, 0.8873, 0.7429, 0.8716, 0.7429, 0.8716, 0.7466, 0.8873, 0.7429, 0.8716, 0.7466, 0.8873, 0.6469, 0.8807, 0.6334, 0.8939, 0.6334, 0.8939, 0.6469, 0.8807, 0.6334, 0.8939, 0.6469, 0.8807, 0.5984, 0.5761, 0.5999, 0.5774, 0.5979, 0.5765, 0.5999, 0.5774, 0.5993, 0.5779, 0.5979, 0.5765, 0.7974, 0.357, 0.7968, 0.3574, 0.7988, 0.3584, 0.7968, 0.3574, 0.7982, 0.3588, 0.7988, 0.3584, 0.5984, 0.5761, 0.7974, 0.357, 0.5999, 0.5774, 0.7974, 0.357, 0.7988, 0.3584, 0.5999, 0.5774, 0.5999, 0.5774, 0.7988, 0.3584, 0.7982, 0.3588, 0.5999, 0.5774, 0.7982, 0.3588, 0.5993, 0.5779, 0.5993, 0.5779, 0.7982, 0.3588, 0.7968, 0.3574, 0.5993, 0.5779, 0.7968, 0.3574, 0.5979, 0.5765, 0.7974, 0.357, 0.5984, 0.5761, 0.5979, 0.5765, 0.7974, 0.357, 0.5979, 0.5765, 0.7968, 0.3574, 0.3145, 0.4129, 0.1156, 0.632, 0.1151, 0.6324, 0.3145, 0.4129, 0.1151, 0.6324, 0.314, 0.4133, 0.1165, 0.6338, 0.3154, 0.4147, 0.314, 0.4133, 0.1165, 0.6338, 0.314, 0.4133, 0.1151, 0.6324, 0.117, 0.6333, 0.316, 0.4142, 0.3154, 0.4147, 0.117, 0.6333, 0.3154, 0.4147, 0.1165, 0.6338, 0.1156, 0.632, 0.3145, 0.4129, 0.117, 0.6333, 0.3145, 0.4129, 0.316, 0.4142, 0.117, 0.6333, 0.3145, 0.4129, 0.314, 0.4133, 0.316, 0.4142, 0.314, 0.4133, 0.3154, 0.4147, 0.316, 0.4142, 0.1156, 0.632, 0.117, 0.6333, 0.1151, 0.6324, 0.117, 0.6333, 0.1165, 0.6338, 0.1151, 0.6324, 0.0767, 0.4522, 0.07601, 0.4539, 0.07615, 0.4526, 0.07601, 0.4539, 0.07545, 0.4543, 0.07615, 0.4526, 0.3588, 0.5849, 0.3583, 0.5853, 0.3581, 0.5866, 0.3583, 0.5853, 0.3576, 0.5871, 0.3581, 0.5866, 0.0767, 0.4522, 0.3588, 0.5849, 0.3581, 0.5866, 0.0767, 0.4522, 0.3581, 0.5866, 0.07601, 0.4539, 0.07601, 0.4539, 0.3581, 0.5866, 0.3576, 0.5871, 0.07601, 0.4539, 0.3576, 0.5871, 0.07545, 0.4543, 0.07545, 0.4543, 0.3576, 0.5871, 0.07615, 0.4526, 0.3576, 0.5871, 0.3583, 0.5853, 0.07615, 0.4526, 0.3588, 0.5849, 0.0767, 0.4522, 0.07615, 0.4526, 0.3588, 0.5849, 0.07615, 0.4526, 0.3583, 0.5853, 0.8379, 0.5218, 0.5558, 0.3891, 0.5552, 0.3895, 0.8379, 0.5218, 0.5552, 0.3895, 0.8374, 0.5222, 0.5545, 0.3912, 0.8367, 0.524, 0.5552, 0.3895, 0.8367, 0.524, 0.8374, 0.5222, 0.5552, 0.3895, 0.5551, 0.3908, 0.8372, 0.5235, 0.8367, 0.524, 0.5551, 0.3908, 0.8367, 0.524, 0.5545, 0.3912, 0.5558, 0.3891, 0.8379, 0.5218, 0.8372, 0.5235, 0.5558, 0.3891, 0.8372, 0.5235, 0.5551, 0.3908, 0.8379, 0.5218, 0.8374, 0.5222, 0.8372, 0.5235, 0.8374, 0.5222, 0.8367, 0.524, 0.8372, 0.5235, 0.5558, 0.3891, 0.5551, 0.3908, 0.5552, 0.3895, 0.5551, 0.3908, 0.5545, 0.3912, 0.5552, 0.3895, 0.5491, 0.4779, 0.5494, 0.4798, 0.5485, 0.4783, 0.5494, 0.4798, 0.5489, 0.4802, 0.5485, 0.4783, 0.8475, 0.4424, 0.847, 0.4429, 0.8479, 0.4443, 0.847, 0.4429, 0.8473, 0.4448, 0.8479, 0.4443, 0.5491, 0.4779, 0.8475, 0.4424, 0.5494, 0.4798, 0.8475, 0.4424, 0.8479, 0.4443, 0.5494, 0.4798, 0.5494, 0.4798, 0.8479, 0.4443, 0.8473, 0.4448, 0.5494, 0.4798, 0.8473, 0.4448, 0.5489, 0.4802, 0.5489, 0.4802, 0.8473, 0.4448, 0.847, 0.4429, 0.5489, 0.4802, 0.847, 0.4429, 0.5485, 0.4783, 0.8475, 0.4424, 0.5491, 0.4779, 0.5485, 0.4783, 0.8475, 0.4424, 0.5485, 0.4783, 0.847, 0.4429, 0.3642, 0.5013, 0.0657, 0.5368, 0.06515, 0.5372, 0.3642, 0.5013, 0.06515, 0.5372, 0.3636, 0.5018, 0.06549, 0.5391, 0.3639, 0.5037, 0.3636, 0.5018, 0.06549, 0.5391, 0.3636, 0.5018, 0.06515, 0.5372, 0.06604, 0.5387, 0.3645, 0.5032, 0.3639, 0.5037, 0.06604, 0.5387, 0.3639, 0.5037, 0.06549, 0.5391, 0.0657, 0.5368, 0.3642, 0.5013, 0.06604, 0.5387, 0.3642, 0.5013, 0.3645, 0.5032, 0.06604, 0.5387, 0.3642, 0.5013, 0.3636, 0.5018, 0.3645, 0.5032, 0.3636, 0.5018, 0.3639, 0.5037, 0.3645, 0.5032, 0.0657, 0.5368, 0.06604, 0.5387, 0.06515, 0.5372, 0.06604, 0.5387, 0.06549, 0.5391, 0.06515, 0.5372, 0.1925, 0.3661, 0.1907, 0.3663, 0.192, 0.3665, 0.1907, 0.3663, 0.1901, 0.3668, 0.192, 0.3665, 0.2463, 0.6729, 0.2457, 0.6734, 0.2444, 0.6732, 0.2457, 0.6734, 0.2439, 0.6736, 0.2444, 0.6732, 0.1925, 0.3661, 0.2463, 0.6729, 0.2444, 0.6732, 0.1925, 0.3661, 0.2444, 0.6732, 0.1907, 0.3663, 0.1907, 0.3663, 0.2444, 0.6732, 0.1901, 0.3668, 0.2444, 0.6732, 0.2439, 0.6736, 0.1901, 0.3668, 0.1901, 0.3668, 0.2439, 0.6736, 0.2457, 0.6734, 0.1901, 0.3668, 0.2457, 0.6734, 0.192, 0.3665, 0.2463, 0.6729, 0.1925, 0.3661, 0.2457, 0.6734, 0.1925, 0.3661, 0.192, 0.3665, 0.2457, 0.6734, 0.733, 0.6137, 0.6793, 0.3068, 0.7325, 0.6141, 0.6793, 0.3068, 0.6787, 0.3073, 0.7325, 0.6141, 0.6769, 0.3075, 0.7306, 0.6143, 0.7325, 0.6141, 0.6769, 0.3075, 0.7325, 0.6141, 0.6787, 0.3073, 0.6774, 0.3071, 0.7312, 0.6139, 0.6769, 0.3075, 0.7312, 0.6139, 0.7306, 0.6143, 0.6769, 0.3075, 0.6793, 0.3068, 0.733, 0.6137, 0.7312, 0.6139, 0.6793, 0.3068, 0.7312, 0.6139, 0.6774, 0.3071, 0.733, 0.6137, 0.7325, 0.6141, 0.7312, 0.6139, 0.7325, 0.6141, 0.7306, 0.6143, 0.7312, 0.6139, 0.6793, 0.3068, 0.6774, 0.3071, 0.6787, 0.3073, 0.6774, 0.3071, 0.6769, 0.3075, 0.6787, 0.3073])
me_bike_red.materials.append(mat_none_bike_jpg)
me_bike_red.materials.append(mat_none_blackwindow_jpg)
me_bike_red.materials.append(mat_tire)
me_bike_red.use_remesh_preserve_volume = False
me_bike_red.use_remesh_preserve_attributes = False
me_bike_red.use_mirror_vertex_groups = False
me_bike_red.update()

# ---- objects
ob_bike_red = bpy.data.objects.new('bike_red', me_bike_red)
ob_lamp = bpy.data.objects.new('Lamp', light_lamp)
ob_camera = bpy.data.objects.new('Camera', cam_camera)

# ---- transforms, parenting, visibility, modifiers, constraints
ob_bike_red.location = (0.0, 0.0, 0.0)
ob_bike_red.lineart.crease_threshold = 0.0
ob_lamp.location = (4.076, 1.005, 5.904)
ob_lamp.rotation_euler = (0.6503, 0.05522, 1.866)
ob_lamp.lock_rotations_4d = False
ob_lamp.empty_display_type = 'ARROWS'
ob_lamp.color = (0.0, 0.0, 0.0, 0.0)
ob_lamp.lineart.crease_threshold = 0.0
ob_camera.location = (7.481, -6.508, 5.344)
ob_camera.rotation_euler = (1.109, 0.01082, 0.8149)
ob_camera.lock_rotations_4d = False
ob_camera.empty_display_type = 'ARROWS'
ob_camera.color = (0.0, 0.0, 0.0, 0.0)
ob_camera.display_type = 'WIRE'
ob_camera.lineart.crease_threshold = 0.0

# ---- collection membership
col_collection_1.objects.link(ob_bike_red)
col_collection_1.objects.link(ob_lamp)
col_collection_1.objects.link(ob_camera)

# ---- scene / render settings (as saved in the file)
scene.camera = ob_camera
scene.frame_start = 1; scene.frame_end = 250; scene.frame_set(1)
scene.render.engine = 'BLENDER_EEVEE_NEXT'
scene.render.image_settings.color_mode = 'RGB'
scene.render.image_settings.compression = 90
scene.render.resolution_percentage = 50
scene.render.dither_intensity = 0.0
scene.cycles.use_denoising = False
scene.cycles.samples = 10
scene.cycles.sampling_pattern = 'TABULATED_SOBOL'
scene.cycles.light_sampling_threshold = 0.0
scene.cycles.use_adaptive_sampling = False
scene.cycles.use_light_tree = False
scene.cycles.blur_glossy = 0.0
scene.cycles.volume_bounces = 1
scene.cycles.pixel_filter_type = 'GAUSSIAN'
scene.cycles.sample_clamp_indirect = 0.0
scene.view_settings.view_transform = 'Standard'
bpy.context.view_layer.update()
